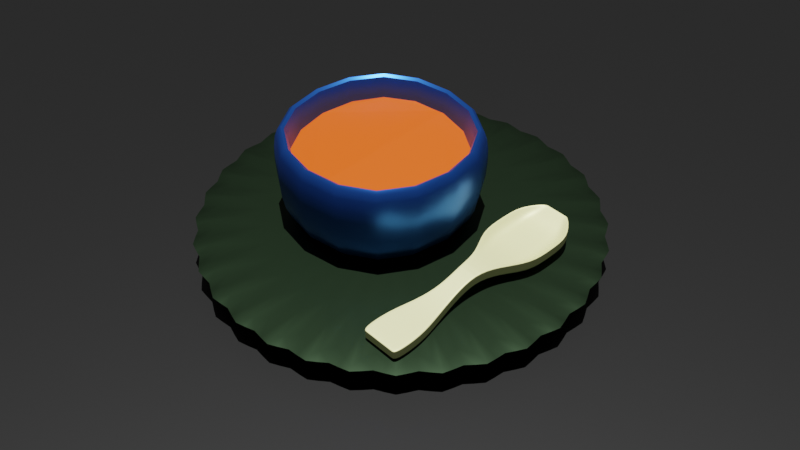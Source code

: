 # Source: Utensil.blend  (saved by Blender 3.6.11; exported with 4.5.12 LTS)
import bpy
from mathutils import Matrix  # noqa: F401  (used for matrix-valued properties, if any)

bpy.ops.wm.read_factory_settings(use_empty=True)
scene = bpy.context.scene
scene.name = 'Scene'

# ---- collections
col_collection = bpy.data.collections.new('Collection'); scene.collection.children.link(col_collection)

# ---- materials (node trees are filled in below, after node groups)
mat_material_005 = bpy.data.materials.new('Material.005')
mat_material_002 = bpy.data.materials.new('Material.002')
mat_material_004 = bpy.data.materials.new('Material.004')
mat_material_006 = bpy.data.materials.new('Material.006')
mat_material_001 = bpy.data.materials.new('Material.001')

# ---- node groups
ng_auto_smooth = bpy.data.node_groups.new('Auto Smooth', 'GeometryNodeTree')
_s = ng_auto_smooth.interface.new_socket(name='Geometry', in_out='OUTPUT', socket_type='NodeSocketGeometry')
_s = ng_auto_smooth.interface.new_socket(name='Geometry', in_out='INPUT', socket_type='NodeSocketGeometry')
_s = ng_auto_smooth.interface.new_socket(name='Angle', in_out='INPUT', socket_type='NodeSocketFloat')
_s.subtype = 'ANGLE'
_s.min_value = 0.0
_s.max_value = 3.142
ng_auto_smooth.is_modifier = True
_N = ng_auto_smooth.nodes; _L = ng_auto_smooth.links
n0 = _N.new('NodeGroupOutput'); n0.name = 'Group Output'; n0.location = (480, -100)
n1 = _N.new('NodeGroupInput'); n1.name = 'Group Input'; n1.location = (-420, -300)
n2 = _N.new('NodeGroupInput'); n2.name = 'Group Input.001'; n2.location = (-60, -100)
n3 = _N.new('GeometryNodeSetShadeSmooth'); n3.name = 'Set Shade Smooth'; n3.location = (120, -100)
n3.domain = 'EDGE'
n4 = _N.new('GeometryNodeSetShadeSmooth'); n4.name = 'Set Shade Smooth.001'; n4.location = (300, -100)
n5 = _N.new('GeometryNodeInputMeshEdgeAngle'); n5.name = 'Edge Angle'; n5.location = (-420, -220)
n6 = _N.new('GeometryNodeInputEdgeSmooth'); n6.name = 'Is Edge Smooth'; n6.location = (-60, -160)
n7 = _N.new('GeometryNodeInputShadeSmooth'); n7.name = 'Is Face Smooth'; n7.location = (-240, -340)
n8 = _N.new('FunctionNodeBooleanMath'); n8.name = 'Boolean Math'; n8.location = (-60, -220)
n9 = _N.new('FunctionNodeCompare'); n9.name = 'Compare'; n9.location = (-240, -180)
n9.operation = 'LESS_EQUAL'
_L.new(n5.outputs[0], n9.inputs[0])
_L.new(n4.outputs[0], n0.inputs[0])
_L.new(n1.outputs[1], n9.inputs[1])
_L.new(n9.outputs[0], n8.inputs[0])
_L.new(n7.outputs[0], n8.inputs[1])
_L.new(n2.outputs[0], n3.inputs[0])
_L.new(n6.outputs[0], n3.inputs[1])
_L.new(n3.outputs[0], n4.inputs[0])
_L.new(n8.outputs[0], n3.inputs[2])
n0.is_active_output = True

# ---- material node trees
mat_material_005.use_nodes = True; mat_material_005.node_tree.nodes.clear()
_N = mat_material_005.node_tree.nodes; _L = mat_material_005.node_tree.links
n0 = _N.new('ShaderNodeBsdfPrincipled'); n0.name = 'Principled BSDF'; n0.location = (10, 300)
n0.distribution = 'GGX'
n0.subsurface_method = 'RANDOM_WALK_SKIN'
n0.inputs[0].default_value = (0.02675, 0.1386, 0.6146, 1.0)
n0.inputs[1].default_value = 0.8346
n0.inputs[2].default_value = 0.3465
n0.inputs[3].default_value = 1.45
n0.inputs[12].default_value = 0.3937
n0.inputs[13].default_value = 0.5197
n0.inputs[14].default_value = (0.8391, 0.8576, 0.9363, 1.0)
n0.inputs[27].default_value = (0.0, 0.0, 0.0, 1.0)
n0.inputs[28].default_value = 1.0
n1 = _N.new('ShaderNodeOutputMaterial'); n1.name = 'Material Output'; n1.location = (300, 300)
_L.new(n0.outputs[0], n1.inputs[0])
n1.is_active_output = True
mat_material_002.use_nodes = True; mat_material_002.node_tree.nodes.clear()
_N = mat_material_002.node_tree.nodes; _L = mat_material_002.node_tree.links
n0 = _N.new('ShaderNodeBsdfPrincipled'); n0.name = 'Principled BSDF'; n0.location = (10, 300)
n0.distribution = 'GGX'
n0.subsurface_method = 'RANDOM_WALK_SKIN'
n0.inputs[0].default_value = (0.0, 0.0, 0.0, 1.0)
n0.inputs[3].default_value = 1.45
n0.inputs[27].default_value = (0.0, 0.0, 0.0, 1.0)
n0.inputs[28].default_value = 1.0
n1 = _N.new('ShaderNodeOutputMaterial'); n1.name = 'Material Output'; n1.location = (300, 300)
_L.new(n0.outputs[0], n1.inputs[0])
n1.is_active_output = True
mat_material_004.use_nodes = True; mat_material_004.node_tree.nodes.clear()
_N = mat_material_004.node_tree.nodes; _L = mat_material_004.node_tree.links
n0 = _N.new('ShaderNodeBsdfPrincipled'); n0.name = 'Principled BSDF'; n0.location = (10, 300)
n0.distribution = 'GGX'
n0.subsurface_method = 'RANDOM_WALK_SKIN'
n0.inputs[0].default_value = (0.01893, 0.0331, 0.01788, 1.0)
n0.inputs[1].default_value = 1.0
n0.inputs[3].default_value = 1.45
n0.inputs[27].default_value = (0.0, 0.0, 0.0, 1.0)
n0.inputs[28].default_value = 1.0
n1 = _N.new('ShaderNodeOutputMaterial'); n1.name = 'Material Output'; n1.location = (300, 300)
_L.new(n0.outputs[0], n1.inputs[0])
n1.is_active_output = True
mat_material_006.use_nodes = True; mat_material_006.node_tree.nodes.clear()
_N = mat_material_006.node_tree.nodes; _L = mat_material_006.node_tree.links
n0 = _N.new('ShaderNodeBsdfPrincipled'); n0.name = 'Principled BSDF'; n0.location = (10, 300)
n0.distribution = 'GGX'
n0.subsurface_method = 'RANDOM_WALK_SKIN'
n0.inputs[0].default_value = (0.8, 0.08235, 0.0, 1.0)
n0.inputs[3].default_value = 1.45
n0.inputs[27].default_value = (0.0, 0.0, 0.0, 1.0)
n0.inputs[28].default_value = 1.0
n1 = _N.new('ShaderNodeOutputMaterial'); n1.name = 'Material Output'; n1.location = (300, 300)
_L.new(n0.outputs[0], n1.inputs[0])
n1.is_active_output = True
mat_material_001.use_nodes = True; mat_material_001.node_tree.nodes.clear()
_N = mat_material_001.node_tree.nodes; _L = mat_material_001.node_tree.links
n0 = _N.new('ShaderNodeBsdfPrincipled'); n0.name = 'Principled BSDF'; n0.location = (10, 300)
n0.distribution = 'GGX'
n0.subsurface_method = 'RANDOM_WALK_SKIN'
n0.inputs[0].default_value = (1.0, 0.9848, 0.4751, 1.0)
n0.inputs[1].default_value = 0.1969
n0.inputs[3].default_value = 1.45
n0.inputs[27].default_value = (0.0, 0.0, 0.0, 1.0)
n0.inputs[28].default_value = 1.0
n1 = _N.new('ShaderNodeOutputMaterial'); n1.name = 'Material Output'; n1.location = (300, 300)
_L.new(n0.outputs[0], n1.inputs[0])
n1.is_active_output = True

# ---- world
world_world = bpy.data.worlds.new('World'); scene.world = world_world
world_world.use_nodes = True; world_world.node_tree.nodes.clear()
_N = world_world.node_tree.nodes; _L = world_world.node_tree.links
n0 = _N.new('ShaderNodeOutputWorld'); n0.name = 'World Output'; n0.location = (300, 300)
n1 = _N.new('ShaderNodeBackground'); n1.name = 'Background'; n1.location = (10, 300)
n1.inputs[0].default_value = (0.05088, 0.05088, 0.05088, 1.0)
_L.new(n1.outputs[0], n0.inputs[0])
n0.is_active_output = True
world_world.color = (0.05088, 0.05088, 0.05088)
world_world.use_sun_shadow = False
world_world.sun_shadow_jitter_overblur = 0.0

# ---- cameras
cam_camera_001 = bpy.data.cameras.new('Camera.001')

# ---- lights
light_sun = bpy.data.lights.new('Sun', 'SUN')
light_sun.transmission_factor = 0.0
light_sun.energy = 5.0

# ---- meshes
me_cube_002 = bpy.data.meshes.new('Cube.002')
me_cube_002.from_pydata([(-1.632, -1.632, -1.236), (-1.168, -1.168, 0.3517), (-1.632, 1.632, -1.236), (-1.168, 1.168, 0.3517), (1.632, -1.632, -1.236), (1.168, -1.168, 0.3517), (1.632, 1.632, -1.236), (1.168, 1.168, 0.3517), (-1.632, -1.632, -0.02513), (-1.632, 1.632, -0.02513), (1.632, 1.632, -0.02513), (1.632, -1.632, -0.02513)], [], [(8, 1, 3, 9), (9, 3, 7, 10), (10, 7, 5, 11), (11, 5, 1, 8), (7, 3, 1, 5), (4, 11, 8, 0), (6, 10, 11, 4), (2, 9, 10, 6), (0, 8, 9, 2)])
me_cube_002.polygons.foreach_set('use_smooth', [True] * 9)
_uv = me_cube_002.uv_layers.new(name='UVMap')
_uv.uv.foreach_set('vector', [0.541, 0.0, 0.625, 0.0, 0.625, 0.25, 0.541, 0.25, 0.541, 0.25, 0.625, 0.25, 0.625, 0.5, 0.541, 0.5, 0.541, 0.5, 0.625, 0.5, 0.625, 0.75, 0.541, 0.75, 0.541, 0.75, 0.625, 0.75, 0.625, 1.0, 0.541, 1.0, 0.625, 0.5, 0.875, 0.5, 0.875, 0.75, 0.625, 0.75, 0.375, 0.75, 0.541, 0.75, 0.541, 1.0, 0.375, 1.0, 0.375, 0.5, 0.541, 0.5, 0.541, 0.75, 0.375, 0.75, 0.375, 0.25, 0.541, 0.25, 0.541, 0.5, 0.375, 0.5, 0.375, 0.0, 0.541, 0.0, 0.541, 0.25, 0.375, 0.25])
me_cube_002.materials.append(mat_material_005)
me_cube_002.update()
me_plane = bpy.data.meshes.new('Plane')
me_plane.from_pydata([(-1.0, -1.0, 0.0), (1.0, -1.0, 0.0), (-1.0, 1.0, 0.0), (1.0, 1.0, 0.0)], [], [(0, 1, 3, 2)])
_uv = me_plane.uv_layers.new(name='UVMap')
_uv.uv.foreach_set('vector', [0.0, 0.0, 1.0, 0.0, 1.0, 1.0, 0.0, 1.0])
me_plane.materials.append(mat_material_002)
me_plane.update()
me_circle_002 = bpy.data.meshes.new('Circle.002')
me_circle_002.from_pydata([(3.742e-08, 0.74, 0.01613), (-0.1444, 0.7258, 0.01613), (-0.2832, 0.6837, 0.01613), (-0.4111, 0.6153, 0.01613), (-0.5233, 0.5233, 0.01613), (-0.6153, 0.4111, 0.01613), (-0.6837, 0.2832, 0.01613), (-0.7258, 0.1444, 0.01613), (-0.74, -4.781e-09, 0.01613), (-0.7258, -0.1444, 0.01613), (-0.6837, -0.2832, 0.01613), (-0.6153, -0.4111, 0.01613), (-0.5233, -0.5233, 0.01613), (-0.4111, -0.6153, 0.01613), (-0.2832, -0.6837, 0.01613), (-0.1444, -0.7258, 0.01613), (3.742e-08, -0.74, 0.01613), (0.1444, -0.7258, 0.01613), (0.2832, -0.6837, 0.01613), (0.4111, -0.6153, 0.01613), (0.5233, -0.5233, 0.01613), (0.6153, -0.4111, 0.01613), (0.6837, -0.2832, 0.01613), (0.7258, -0.1444, 0.01613), (0.74, -4.781e-09, 0.01613), (0.7258, 0.1444, 0.01613), (0.6837, 0.2832, 0.01613), (0.6153, 0.4111, 0.01613), (0.5233, 0.5233, 0.01613), (0.4111, 0.6153, 0.01613), (0.2832, 0.6837, 0.01613), (0.1444, 0.7258, 0.01613), (6.01e-08, 2.105, 0.111), (-0.4107, 2.065, 0.111), (-0.8056, 1.945, 0.111), (-1.17, 1.75, 0.111), (-1.489, 1.489, 0.111), (-1.75, 1.17, 0.111), (-1.945, 0.8056, 0.111), (-2.065, 0.4107, 0.111), (-2.105, -1.385e-08, 0.111), (-2.065, -0.4107, 0.111), (-1.945, -0.8056, 0.111), (-1.75, -1.17, 0.111), (-1.489, -1.489, 0.111), (-1.17, -1.75, 0.111), (-0.8056, -1.945, 0.111), (-0.4107, -2.065, 0.111), (6.01e-08, -2.105, 0.111), (0.4107, -2.065, 0.111), (0.8056, -1.945, 0.111), (1.17, -1.75, 0.111), (1.489, -1.489, 0.111), (1.75, -1.17, 0.111), (1.945, -0.8056, 0.111), (2.065, -0.4107, 0.111), (2.105, -1.385e-08, 0.111), (2.065, 0.4107, 0.111), (1.945, 0.8056, 0.111), (1.75, 1.17, 0.111), (1.489, 1.489, 0.111), (1.17, 1.75, 0.111), (0.8056, 1.945, 0.111), (0.4107, 2.065, 0.111), (3.384e-08, 1.0, -0.1271), (-0.1951, 0.9808, -0.1271), (-0.3827, 0.9239, -0.1271), (-0.5556, 0.8315, -0.1271), (-0.7071, 0.7071, -0.1271), (-0.8315, 0.5556, -0.1271), (-0.9239, 0.3827, -0.1271), (-0.9808, 0.1951, -0.1271), (-1.0, -1.49e-08, -0.1271), (-0.9808, -0.1951, -0.1271), (-0.9239, -0.3827, -0.1271), (-0.8315, -0.5556, -0.1271), (-0.7071, -0.7071, -0.1271), (-0.5556, -0.8315, -0.1271), (-0.3827, -0.9239, -0.1271), (-0.1951, -0.9808, -0.1271), (3.384e-08, -1.0, -0.1271), (0.1951, -0.9808, -0.1271), (0.3827, -0.9239, -0.1271), (0.5556, -0.8315, -0.1271), (0.7071, -0.7071, -0.1271), (0.8315, -0.5556, -0.1271), (0.9239, -0.3827, -0.1271), (0.9808, -0.1951, -0.1271), (1.0, -1.49e-08, -0.1271), (0.9808, 0.1951, -0.1271), (0.9239, 0.3827, -0.1271), (0.8315, 0.5556, -0.1271), (0.7071, 0.7071, -0.1271), (0.5556, 0.8315, -0.1271), (0.3827, 0.9239, -0.1271), (0.1951, 0.9808, -0.1271)], [], [(27, 26, 58, 59), (14, 13, 45, 46), (1, 0, 32, 33), (28, 27, 59, 60), (15, 14, 46, 47), (2, 1, 33, 34), (29, 28, 60, 61), (16, 15, 47, 48), (3, 2, 34, 35), (30, 29, 61, 62), (17, 16, 48, 49), (4, 3, 35, 36), (31, 30, 62, 63), (18, 17, 49, 50), (5, 4, 36, 37), (0, 31, 63, 32), (19, 18, 50, 51), (6, 5, 37, 38), (20, 19, 51, 52), (7, 6, 38, 39), (21, 20, 52, 53), (8, 7, 39, 40), (22, 21, 53, 54), (9, 8, 40, 41), (23, 22, 54, 55), (10, 9, 41, 42), (24, 23, 55, 56), (11, 10, 42, 43), (25, 24, 56, 57), (12, 11, 43, 44), (26, 25, 57, 58), (13, 12, 44, 45), (33, 32, 63, 62, 61, 60, 59, 58, 57, 56, 55, 54, 53, 52, 51, 50, 49, 48, 47, 46, 45, 44, 43, 42, 41, 40, 39, 38, 37, 36, 35, 34), (19, 20, 84, 83), (65, 66, 67, 68, 69, 70, 71, 72, 73, 74, 75, 76, 77, 78, 79, 80, 81, 82, 83, 84, 85, 86, 87, 88, 89, 90, 91, 92, 93, 94, 95, 64), (6, 7, 71, 70), (20, 21, 85, 84), (7, 8, 72, 71), (21, 22, 86, 85), (8, 9, 73, 72), (22, 23, 87, 86), (9, 10, 74, 73), (23, 24, 88, 87), (10, 11, 75, 74), (24, 25, 89, 88), (11, 12, 76, 75), (25, 26, 90, 89), (12, 13, 77, 76), (26, 27, 91, 90), (13, 14, 78, 77), (0, 1, 65, 64), (27, 28, 92, 91), (14, 15, 79, 78), (1, 2, 66, 65), (28, 29, 93, 92), (15, 16, 80, 79), (2, 3, 67, 66), (29, 30, 94, 93), (16, 17, 81, 80), (3, 4, 68, 67), (30, 31, 95, 94), (17, 18, 82, 81), (4, 5, 69, 68), (31, 0, 64, 95), (18, 19, 83, 82), (5, 6, 70, 69)])
me_circle_002.polygons.foreach_set('use_smooth', [True] * 66)
_uv = me_circle_002.uv_layers.new(name='UVMap')
_uv.uv.foreach_set('vector', [0.0, 0.0, 0.0, 0.0, 0.0, 0.0, 0.0, 0.0, 0.0, 0.0, 0.0, 0.0, 0.0, 0.0, 0.0, 0.0, 0.0, 0.0, 0.0, 0.0, 0.0, 0.0, 0.0, 0.0, 0.0, 0.0, 0.0, 0.0, 0.0, 0.0, 0.0, 0.0, 0.0, 0.0, 0.0, 0.0, 0.0, 0.0, 0.0, 0.0, 0.0, 0.0, 0.0, 0.0, 0.0, 0.0, 0.0, 0.0, 0.0, 0.0, 0.0, 0.0, 0.0, 0.0, 0.0, 0.0, 0.0, 0.0, 0.0, 0.0, 0.0, 0.0, 0.0, 0.0, 0.0, 0.0, 0.0, 0.0, 0.0, 0.0, 0.0, 0.0, 0.0, 0.0, 0.0, 0.0, 0.0, 0.0, 0.0, 0.0, 0.0, 0.0, 0.0, 0.0, 0.0, 0.0, 0.0, 0.0, 0.0, 0.0, 0.0, 0.0, 0.0, 0.0, 0.0, 0.0, 0.0, 0.0, 0.0, 0.0, 0.0, 0.0, 0.0, 0.0, 0.0, 0.0, 0.0, 0.0, 0.0, 0.0, 0.0, 0.0, 0.0, 0.0, 0.0, 0.0, 0.0, 0.0, 0.0, 0.0, 0.0, 0.0, 0.0, 0.0, 0.0, 0.0, 0.0, 0.0, 0.0, 0.0, 0.0, 0.0, 0.0, 0.0, 0.0, 0.0, 0.0, 0.0, 0.0, 0.0, 0.0, 0.0, 0.0, 0.0, 0.0, 0.0, 0.0, 0.0, 0.0, 0.0, 0.0, 0.0, 0.0, 0.0, 0.0, 0.0, 0.0, 0.0, 0.0, 0.0, 0.0, 0.0, 0.0, 0.0, 0.0, 0.0, 0.0, 0.0, 0.0, 0.0, 0.0, 0.0, 0.0, 0.0, 0.0, 0.0, 0.0, 0.0, 0.0, 0.0, 0.0, 0.0, 0.0, 0.0, 0.0, 0.0, 0.0, 0.0, 0.0, 0.0, 0.0, 0.0, 0.0, 0.0, 0.0, 0.0, 0.0, 0.0, 0.0, 0.0, 0.0, 0.0, 0.0, 0.0, 0.0, 0.0, 0.0, 0.0, 0.0, 0.0, 0.0, 0.0, 0.0, 0.0, 0.0, 0.0, 0.0, 0.0, 0.0, 0.0, 0.0, 0.0, 0.0, 0.0, 0.0, 0.0, 0.0, 0.0, 0.0, 0.0, 0.0, 0.0, 0.0, 0.0, 0.0, 0.0, 0.0, 0.0, 0.0, 0.0, 0.0, 0.0, 0.0, 0.0, 0.0, 0.0, 0.0, 0.0, 0.0, 0.0, 0.0, 0.0, 0.0, 0.0, 0.0, 0.0, 0.0, 0.0, 0.0, 0.0, 0.0, 0.0, 0.0, 0.0, 0.0, 0.0, 0.0, 0.0, 0.0, 0.0, 0.0, 0.0, 0.0, 0.0, 0.0, 0.0, 0.0, 0.0, 0.0, 0.0, 0.0, 0.0, 0.0, 0.0, 0.0, 0.0, 0.0, 0.0, 0.0, 0.0, 0.0, 0.0, 0.0, 0.0, 0.0, 0.0, 0.0, 0.0, 0.0, 0.0, 0.0, 0.0, 0.0, 0.0, 0.0, 0.0, 0.0, 0.0, 0.0, 0.0, 0.0, 0.0, 0.0, 0.0, 0.0, 0.0, 0.0, 0.0, 0.0, 0.0, 0.0, 0.0, 0.0, 0.0, 0.0, 0.0, 0.0, 0.0, 0.0, 0.0, 0.0, 0.0, 0.0, 0.0, 0.0, 0.0, 0.0, 0.0, 0.0, 0.0, 0.0, 0.0, 0.0, 0.0, 0.0, 0.0, 0.0, 0.0, 0.0, 0.0, 0.0, 0.0, 0.0, 0.0, 0.0, 0.0, 0.0, 0.0, 0.0, 0.0, 0.0, 0.0, 0.0, 0.0, 0.0, 0.0, 0.0, 0.0, 0.0, 0.0, 0.0, 0.0, 0.0, 0.0, 0.0, 0.0, 0.0, 0.0, 0.0, 0.0, 0.0, 0.0, 0.0, 0.0, 0.0, 0.0, 0.0, 0.0, 0.0, 0.0, 0.0, 0.0, 0.0, 0.0, 0.0, 0.0, 0.0, 0.0, 0.0, 0.0, 0.0, 0.0, 0.0, 0.0, 0.0, 0.0, 0.0, 0.0, 0.0, 0.0, 0.0, 0.0, 0.0, 0.0, 0.0, 0.0, 0.0, 0.0, 0.0, 0.0, 0.0, 0.0, 0.0, 0.0, 0.0, 0.0, 0.0, 0.0, 0.0, 0.0, 0.0, 0.0, 0.0, 0.0, 0.0, 0.0, 0.0, 0.0, 0.0, 0.0, 0.0, 0.0, 0.0, 0.0, 0.0, 0.0, 0.0, 0.0, 0.0, 0.0, 0.0, 0.0, 0.0, 0.0, 0.0, 0.0, 0.0, 0.0, 0.0, 0.0, 0.0, 0.0, 0.0, 0.0, 0.0, 0.0, 0.0, 0.0, 0.0, 0.0, 0.0, 0.0, 0.0, 0.0, 0.0, 0.0, 0.0, 0.0, 0.0, 0.0, 0.0, 0.0, 0.0, 0.0, 0.0, 0.0, 0.0, 0.0, 0.0, 0.0, 0.0, 0.0, 0.0, 0.0, 0.0, 0.0, 0.0, 0.0, 0.0, 0.0, 0.0, 0.0, 0.0, 0.0, 0.0, 0.0, 0.0, 0.0, 0.0, 0.0, 0.0, 0.0, 0.0, 0.0, 0.0, 0.0, 0.0, 0.0, 0.0, 0.0, 0.0, 0.0, 0.0, 0.0, 0.0, 0.0, 0.0, 0.0, 0.0, 0.0, 0.0, 0.0, 0.0, 0.0, 0.0, 0.0, 0.0, 0.0, 0.0, 0.0, 0.0, 0.0, 0.0, 0.0, 0.0, 0.0, 0.0, 0.0, 0.0, 0.0, 0.0, 0.0, 0.0, 0.0, 0.0, 0.0, 0.0, 0.0, 0.0, 0.0, 0.0, 0.0, 0.0, 0.0, 0.0, 0.0, 0.0, 0.0, 0.0, 0.0, 0.0, 0.0, 0.0, 0.0, 0.0, 0.0, 0.0, 0.0, 0.0, 0.0, 0.0, 0.0, 0.0, 0.0, 0.0, 0.0, 0.0, 0.0, 0.0, 0.0, 0.0, 0.0, 0.0, 0.0, 0.0, 0.0, 0.0, 0.0, 0.0, 0.0, 0.0, 0.0, 0.0, 0.0, 0.0, 0.0, 0.0, 0.0, 0.0, 0.0, 0.0, 0.0, 0.0, 0.0, 0.0, 0.0, 0.0, 0.0, 0.0, 0.0, 0.0, 0.0, 0.0, 0.0, 0.0, 0.0, 0.0, 0.0, 0.0, 0.0, 0.0, 0.0, 0.0, 0.0, 0.0, 0.0, 0.0, 0.0, 0.0, 0.0])
me_circle_002.materials.append(mat_material_004)
me_circle_002.update()
me_circle_003 = bpy.data.meshes.new('Circle.003')
me_circle_003.from_pydata([(0.0, 1.0, 0.0), (-0.1951, 0.9808, 0.0), (-0.3827, 0.9239, 0.0), (-0.5556, 0.8315, 0.0), (-0.7071, 0.7071, 0.0), (-0.8315, 0.5556, 0.0), (-0.9239, 0.3827, 0.0), (-0.9808, 0.1951, 0.0), (-1.0, 0.0, 0.0), (-0.9808, -0.1951, 0.0), (-0.9239, -0.3827, 0.0), (-0.8315, -0.5556, 0.0), (-0.7071, -0.7071, 0.0), (-0.5556, -0.8315, 0.0), (-0.3827, -0.9239, 0.0), (-0.1951, -0.9808, 0.0), (0.0, -1.0, 0.0), (0.1951, -0.9808, 0.0), (0.3827, -0.9239, 0.0), (0.5556, -0.8315, 0.0), (0.7071, -0.7071, 0.0), (0.8315, -0.5556, 0.0), (0.9239, -0.3827, 0.0), (0.9808, -0.1951, 0.0), (1.0, 0.0, 0.0), (0.9808, 0.1951, 0.0), (0.9239, 0.3827, 0.0), (0.8315, 0.5556, 0.0), (0.7071, 0.7071, 0.0), (0.5556, 0.8315, 0.0), (0.3827, 0.9239, 0.0), (0.1951, 0.9808, 0.0)], [], [(1, 2, 3, 4, 5, 6, 7, 8, 9, 10, 11, 12, 13, 14, 15, 16, 17, 18, 19, 20, 21, 22, 23, 24, 25, 26, 27, 28, 29, 30, 31, 0)])
_uv = me_circle_003.uv_layers.new(name='UVMap')
_uv.uv.foreach_set('vector', [0.0, 0.0, 0.0, 0.0, 0.0, 0.0, 0.0, 0.0, 0.0, 0.0, 0.0, 0.0, 0.0, 0.0, 0.0, 0.0, 0.0, 0.0, 0.0, 0.0, 0.0, 0.0, 0.0, 0.0, 0.0, 0.0, 0.0, 0.0, 0.0, 0.0, 0.0, 0.0, 0.0, 0.0, 0.0, 0.0, 0.0, 0.0, 0.0, 0.0, 0.0, 0.0, 0.0, 0.0, 0.0, 0.0, 0.0, 0.0, 0.0, 0.0, 0.0, 0.0, 0.0, 0.0, 0.0, 0.0, 0.0, 0.0, 0.0, 0.0, 0.0, 0.0, 0.0, 0.0])
me_circle_003.materials.append(mat_material_006)
me_circle_003.update()
me_cube_001 = bpy.data.meshes.new('Cube.001')
me_cube_001.from_pydata([(-0.9982, -0.9348, 0.3711), (-0.9982, -0.9348, 2.371), (-1.473, 1.0, -1.708), (-1.473, 1.0, 0.2915), (0.9982, -0.9348, 0.3711), (0.9982, -0.9348, 2.371), (1.473, 1.0, -1.708), (1.473, 1.0, 0.2915), (-1.0, 0.0, -0.0009929), (-0.9982, -0.9348, 1.371), (-1.0, 0.0, 1.999), (-1.473, 1.0, -0.7085), (0.0, 1.0, -1.708), (0.0, 1.0, 0.2915), (1.473, 1.0, -0.7085), (1.0, 0.0, -0.0009929), (1.0, 0.0, 1.999), (0.9982, -0.9348, 1.371), (0.0, -0.9348, 0.3711), (0.0, -0.9348, 2.371), (0.0, 0.0, 1.999), (0.0, 0.0, -0.0009929), (0.0, -0.9348, 1.371), (1.0, 0.0, 0.999), (-1.0, 0.0, 0.999), (-2.19, -0.5, -0.000993), (-0.9982, -0.9348, 1.871), (-0.6432, 0.5, 1.047), (-1.473, 1.0, -1.208), (-0.7367, 1.0, -1.708), (0.7367, 1.0, 0.2915), (1.473, 1.0, -1.208), (0.6432, 0.5, -0.9531), (2.19, -0.5, 1.999), (0.9982, -0.9348, 0.8711), (0.4991, -0.9348, 0.3711), (-0.4991, -0.9348, 2.371), (-0.6432, 0.5, -0.9531), (-0.9982, -0.9348, 0.8711), (-2.19, -0.5, 1.999), (-1.473, 1.0, -0.2085), (0.7367, 1.0, -1.708), (-0.7367, 1.0, 0.2915), (1.473, 1.0, -0.2085), (2.19, -0.5, -0.000993), (0.6432, 0.5, 1.047), (0.9982, -0.9348, 1.871), (-0.4991, -0.9348, 0.3711), (0.4991, -0.9348, 2.371), (0.0, -0.5, 0.4839), (0.0, 0.5, 1.047), (0.5, 0.0, 1.999), (-0.5, 0.0, 1.999), (0.0, -0.5, -1.786), (0.0, 0.5, 0.7544), (-0.5, 0.0, -0.0009929), (0.5, 0.0, -0.0009929), (-0.4991, -0.9348, 1.371), (0.4991, -0.9348, 1.371), (0.0, -0.9348, 0.8711), (0.0, -0.9348, 1.871), (2.19, -0.5, 0.999), (0.6432, 0.5, 0.04693), (1.0, 0.0, 0.499), (1.0, 0.0, 1.499), (-0.6432, 0.5, 0.04693), (-2.19, -0.5, 0.999), (-1.0, 0.0, 0.499), (-1.0, 0.0, 1.499), (-2.19, -0.5, 1.499), (-2.19, -0.5, 0.499), (-0.6432, 0.5, -0.4531), (0.6432, 0.5, 0.5469), (0.6432, 0.5, -0.4531), (2.19, -0.5, 0.499), (0.4991, -0.9348, 1.871), (0.4991, -0.9348, 0.8711), (-0.4991, -0.9348, 0.8711), (0.3216, 0.5, 0.7544), (-0.3216, 0.5, 0.7544), (-1.095, -0.5, -1.786), (-0.3216, 0.5, 1.047), (0.3216, 0.5, 1.047), (1.095, -0.5, 0.4839), (-1.095, -0.5, 0.4839), (1.095, -0.5, -1.786), (-0.4991, -0.9348, 1.871), (2.19, -0.5, 1.499), (-0.6432, 0.5, 0.5469), (-2.19, -0.75, -0.000993), (-0.9982, -0.9348, 2.121), (-1.0, 0.75, 0.2915), (-1.473, 1.0, -1.458), (-1.105, 1.0, -1.708), (1.105, 1.0, 0.2915), (1.473, 1.0, -1.458), (1.0, 0.75, -1.708), (2.19, -0.75, 1.999), (0.9982, -0.9348, 0.6211), (0.7487, -0.9348, 0.3711), (-0.7487, -0.9348, 2.371), (-0.6432, 0.25, 0.7544), (-0.9982, -0.9348, 1.121), (-2.19, -0.25, 1.999), (-1.473, 1.0, -0.4585), (0.3684, 1.0, -1.708), (-0.3684, 1.0, 0.2915), (1.473, 1.0, -0.4585), (2.19, -0.25, -0.000993), (0.6432, 0.25, 2.754), (0.9982, -0.9348, 1.621), (-0.2496, -0.9348, 0.3711), (0.2496, -0.9348, 2.371), (0.0, -0.75, 0.4839), (0.0, 0.25, 2.754), (0.75, 0.0, 1.999), (-0.25, 0.0, 1.999), (0.0, -0.75, -1.786), (0.0, 0.25, 0.7544), (-0.75, 0.0, -0.0009929), (0.25, 0.0, -0.0009929), (-0.7487, -0.9348, 1.371), (0.2496, -0.9348, 1.371), (0.0, -0.9348, 0.6211), (0.0, -0.9348, 1.621), (2.19, -0.75, 0.999), (0.6432, 0.25, 1.754), (1.0, 0.0, 0.249), (1.0, 0.0, 1.249), (-1.0, 0.75, -0.7085), (-2.19, -0.25, 0.999), (-1.0, 0.0, 0.249), (-1.0, 0.0, 1.249), (-2.19, -0.25, -0.000993), (-0.9982, -0.9348, 1.621), (-0.6432, 0.25, 2.754), (-1.473, 1.0, -0.9585), (-0.3684, 1.0, -1.708), (0.3684, 1.0, 0.2915), (1.473, 1.0, -0.9585), (0.6432, 0.25, 0.7544), (2.19, -0.25, 1.999), (0.9982, -0.9348, 1.121), (0.2496, -0.9348, 0.3711), (-0.2496, -0.9348, 2.371), (-1.0, 0.75, -1.708), (-0.9982, -0.9348, 0.6211), (-2.19, -0.75, 1.999), (-1.473, 1.0, 0.04153), (1.105, 1.0, -1.708), (-1.105, 1.0, 0.2915), (1.473, 1.0, 0.04153), (2.19, -0.75, -0.000993), (1.0, 0.75, 0.2915), (0.9982, -0.9348, 2.121), (-0.7487, -0.9348, 0.3711), (0.7487, -0.9348, 2.371), (0.0, -0.25, 0.4839), (0.0, 0.75, 0.2915), (0.25, 0.0, 1.999), (-0.75, 0.0, 1.999), (0.0, -0.25, -1.786), (0.0, 0.75, -1.708), (-0.25, 0.0, -0.0009929), (0.75, 0.0, -0.0009929), (-0.2496, -0.9348, 1.371), (0.7487, -0.9348, 1.371), (0.0, -0.9348, 1.121), (0.0, -0.9348, 2.121), (2.19, -0.25, 0.999), (1.0, 0.75, -0.7085), (1.0, 0.0, 0.749), (1.0, 0.0, 1.749), (-0.6432, 0.25, 1.754), (-2.19, -0.75, 0.999), (-1.0, 0.0, 0.749), (-1.0, 0.0, 1.749), (-2.19, -0.25, 1.499), (-2.19, -0.75, 1.499), (-2.19, -0.5, 1.249), (-2.19, -0.5, 1.749), (-2.19, -0.25, 0.499), (-2.19, -0.75, 0.499), (-2.19, -0.5, 0.249), (-2.19, -0.5, 0.749), (-1.0, 0.75, -1.208), (-0.6432, 0.25, 1.254), (-0.6432, 0.5, -0.7031), (-0.6432, 0.5, -0.2031), (0.6432, 0.25, 2.254), (1.0, 0.75, -0.2085), (0.6432, 0.5, 0.2969), (0.6432, 0.5, 0.7969), (0.6432, 0.25, 1.254), (1.0, 0.75, -1.208), (0.6432, 0.5, -0.7031), (0.6432, 0.5, -0.2031), (2.19, -0.75, 0.499), (2.19, -0.25, 0.499), (2.19, -0.5, 0.249), (2.19, -0.5, 0.749), (0.2496, -0.9348, 1.871), (0.7487, -0.9348, 1.871), (0.4991, -0.9348, 1.621), (0.4991, -0.9348, 2.121), (0.2496, -0.9348, 0.8711), (0.7487, -0.9348, 0.8711), (0.4991, -0.9348, 0.6211), (0.4991, -0.9348, 1.121), (-0.7487, -0.9348, 0.8711), (-0.2496, -0.9348, 0.8711), (-0.4991, -0.9348, 0.6211), (-0.4991, -0.9348, 1.121), (0.3216, 0.25, 0.7544), (0.5, 0.75, -1.708), (0.1608, 0.5, 0.7544), (0.4824, 0.5, 0.7544), (-0.3216, 0.25, 0.7544), (-0.5, 0.75, -1.708), (-0.4824, 0.5, 0.7544), (-0.1608, 0.5, 0.7544), (-1.095, -0.75, -1.786), (-1.095, -0.25, -1.786), (-1.642, -0.5, -1.786), (-0.5475, -0.5, -1.786), (-0.3216, 0.25, 2.754), (-0.5, 0.75, 0.2915), (-0.1608, 0.5, 1.047), (-0.4824, 0.5, 1.047), (0.3216, 0.25, 2.754), (0.5, 0.75, 0.2915), (0.4824, 0.5, 1.047), (0.1608, 0.5, 1.047), (1.095, -0.75, 0.4839), (1.095, -0.25, 0.4839), (1.642, -0.5, 0.4839), (0.5475, -0.5, 0.4839), (-1.095, -0.75, 0.4839), (-1.095, -0.25, 0.4839), (-0.5475, -0.5, 0.4839), (-1.642, -0.5, 0.4839), (1.095, -0.75, -1.786), (1.095, -0.25, -1.786), (0.5475, -0.5, -1.786), (1.642, -0.5, -1.786), (-0.7487, -0.9348, 1.871), (-0.2496, -0.9348, 1.871), (-0.4991, -0.9348, 1.621), (-0.4991, -0.9348, 2.121), (2.19, -0.75, 1.499), (2.19, -0.25, 1.499), (2.19, -0.5, 1.249), (2.19, -0.5, 1.749), (-1.0, 0.75, -0.2085), (-0.6432, 0.25, 2.254), (-0.6432, 0.5, 0.2969), (-0.6432, 0.5, 0.7969), (-0.6432, 0.25, 2.504), (-0.6432, 0.25, 2.004), (-1.0, 0.75, -0.4585), (2.19, -0.25, 1.749), (2.19, -0.25, 1.249), (2.19, -0.75, 1.249), (-0.2496, -0.9348, 2.121), (-0.2496, -0.9348, 1.621), (-0.7487, -0.9348, 1.621), (1.642, -0.25, -1.786), (0.5475, -0.25, -1.786), (0.5475, -0.75, -1.786), (-1.642, -0.25, 0.4839), (-0.5475, -0.25, 0.4839), (-0.5475, -0.75, 0.4839), (0.5475, -0.25, 0.4839), (1.642, -0.25, 0.4839), (1.642, -0.75, 0.4839), (0.25, 0.75, 0.2915), (0.75, 0.75, 0.2915), (0.4824, 0.25, 2.754), (-0.75, 0.75, 0.2915), (-0.25, 0.75, 0.2915), (-0.1608, 0.25, 2.754), (-0.5475, -0.25, -1.786), (-1.642, -0.25, -1.786), (-1.642, -0.75, -1.786), (-0.25, 0.75, -1.708), (-0.75, 0.75, -1.708), (-0.4824, 0.25, 0.7544), (0.75, 0.75, -1.708), (0.25, 0.75, -1.708), (0.1608, 0.25, 0.7544), (-0.2496, -0.9348, 1.121), (-0.2496, -0.9348, 0.6211), (-0.7487, -0.9348, 0.6211), (0.7487, -0.9348, 1.121), (0.7487, -0.9348, 0.6211), (0.2496, -0.9348, 0.6211), (0.7487, -0.9348, 2.121), (0.7487, -0.9348, 1.621), (0.2496, -0.9348, 1.621), (2.19, -0.25, 0.749), (2.19, -0.25, 0.249), (2.19, -0.75, 0.249), (1.0, 0.75, -0.9585), (1.0, 0.75, -1.458), (0.6432, 0.25, 1.004), (1.0, 0.75, 0.04153), (1.0, 0.75, -0.4585), (0.6432, 0.25, 2.004), (-0.6432, 0.25, 1.504), (-0.6432, 0.25, 1.004), (-1.0, 0.75, -1.458), (-2.19, -0.75, 0.749), (-2.19, -0.75, 0.249), (-2.19, -0.25, 0.249), (-2.19, -0.75, 1.749), (-2.19, -0.75, 1.249), (-2.19, -0.25, 1.249), (-2.19, -0.25, 1.749), (-2.19, -0.25, 0.749), (-1.0, 0.75, -0.9585), (0.6432, 0.25, 2.504), (0.6432, 0.25, 1.504), (2.19, -0.75, 0.749), (0.2496, -0.9348, 2.121), (0.2496, -0.9348, 1.121), (-0.7487, -0.9348, 1.121), (0.4824, 0.25, 0.7544), (-0.1608, 0.25, 0.7544), (-0.5475, -0.75, -1.786), (-0.4824, 0.25, 2.754), (0.1608, 0.25, 2.754), (0.5475, -0.75, 0.4839), (-1.642, -0.75, 0.4839), (1.642, -0.75, -1.786), (-0.7487, -0.9348, 2.121), (2.19, -0.75, 1.749), (-1.0, 0.75, 0.04153), (-1.473, 1.299, -1.458), (-1.473, 1.299, -1.708), (-1.105, 1.299, -1.708), (1.105, 1.299, 0.2915), (1.473, 1.299, 0.2915), (1.473, 1.299, -1.458), (1.473, 1.299, -1.708), (-1.473, 1.299, -0.4585), (-1.473, 1.299, -0.7085), (0.3684, 1.299, -1.708), (0.0, 1.299, -1.708), (-0.3684, 1.299, 0.2915), (0.0, 1.299, 0.2915), (1.473, 1.299, -0.4585), (1.473, 1.299, -0.7085), (1.105, 1.299, -0.7085), (-0.3684, 1.299, -0.7085), (0.0, 1.299, -0.7085), (0.0, 1.299, -1.458), (0.0, 1.299, -0.4585), (-1.473, 1.299, -0.9585), (-1.473, 1.299, -1.208), (-0.3684, 1.299, -1.708), (-0.7367, 1.299, -1.708), (0.3684, 1.299, 0.2915), (0.7367, 1.299, 0.2915), (1.473, 1.299, -0.9585), (1.473, 1.299, -1.208), (-1.473, 1.299, 0.04153), (-1.473, 1.299, -0.2085), (1.105, 1.299, -1.708), (0.7367, 1.299, -1.708), (-1.105, 1.299, 0.2915), (-0.7367, 1.299, 0.2915), (1.473, 1.299, 0.04153), (1.473, 1.299, -0.2085), (0.3684, 1.299, -0.7085), (0.7367, 1.299, -0.7085), (-1.105, 1.299, -0.7085), (-0.7367, 1.299, -0.7085), (0.0, 1.299, -0.9585), (0.0, 1.299, -1.208), (0.0, 1.299, 0.04153), (0.0, 1.299, -0.2085), (-0.3684, 1.299, -0.2085), (-1.105, 1.299, -0.2085), (-0.7367, 1.299, -0.2085), (-0.7367, 1.299, -0.4585), (-0.7367, 1.299, 0.04153), (-0.3684, 1.299, -1.208), (-1.105, 1.299, -1.208), (-0.7367, 1.299, -1.208), (-0.7367, 1.299, -1.458), (-0.7367, 1.299, -0.9585), (1.105, 1.299, -1.208), (0.3684, 1.299, -1.208), (0.7367, 1.299, -1.208), (0.7367, 1.299, -1.458), (0.7367, 1.299, -0.9585), (1.105, 1.299, -0.2085), (0.3684, 1.299, -0.2085), (0.7367, 1.299, -0.2085), (0.7367, 1.299, -0.4585), (0.7367, 1.299, 0.04153), (-1.473, 1.299, 0.2915), (0.3684, 1.299, 0.04153), (0.3684, 1.299, -0.4585), (1.105, 1.299, -0.4585), (0.3684, 1.299, -0.9585), (0.3684, 1.299, -1.458), (1.105, 1.299, -1.458), (-1.105, 1.299, -0.9585), (-1.105, 1.299, -1.458), (-0.3684, 1.299, -1.458), (-1.105, 1.299, 0.04153), (-1.105, 1.299, -0.4585), (-0.3684, 1.299, -0.4585), (-0.3684, 1.299, 0.04153), (-0.3684, 1.299, -0.9585), (1.105, 1.299, -0.9585), (1.105, 1.299, 0.04153)], [], [(336, 91, 3, 148), (335, 97, 5, 154), (334, 100, 1, 90), (333, 152, 4, 99), (332, 147, 1, 100), (331, 113, 19, 112), (330, 114, 20, 159), (329, 135, 10, 160), (328, 117, 18, 111), (327, 118, 21, 163), (326, 140, 15, 164), (325, 121, 9, 102), (324, 122, 22, 167), (323, 112, 19, 168), (322, 125, 17, 142), (321, 126, 23, 171), (320, 109, 16, 172), (319, 129, 11, 136), (318, 130, 24, 175), (317, 103, 10, 176), (316, 177, 68, 132), (315, 178, 69, 179), (314, 147, 39, 180), (313, 181, 67, 131), (312, 182, 70, 183), (311, 174, 66, 184), (310, 185, 28, 92), (309, 186, 71, 187), (308, 173, 65, 188), (307, 189, 64, 128), (306, 190, 72, 191), (305, 153, 45, 192), (304, 193, 63, 127), (303, 194, 73, 195), (302, 170, 62, 196), (301, 197, 34, 98), (300, 198, 74, 199), (299, 169, 61, 200), (298, 201, 60, 124), (297, 202, 75, 203), (296, 156, 48, 204), (295, 205, 59, 123), (294, 206, 76, 207), (293, 166, 58, 208), (292, 209, 38, 146), (291, 210, 77, 211), (290, 165, 57, 212), (289, 213, 56, 120), (288, 214, 78, 215), (287, 96, 32, 216), (286, 217, 55, 119), (285, 218, 79, 219), (284, 162, 54, 220), (283, 221, 47, 155), (282, 222, 80, 223), (281, 161, 53, 224), (280, 225, 52, 116), (279, 226, 81, 227), (278, 91, 27, 228), (277, 229, 51, 115), (276, 230, 82, 231), (275, 158, 50, 232), (274, 233, 48, 156), (273, 234, 83, 235), (272, 157, 49, 236), (271, 237, 36, 144), (270, 238, 84, 239), (269, 103, 39, 240), (268, 241, 35, 143), (267, 242, 85, 243), (266, 108, 44, 244), (265, 245, 26, 134), (264, 246, 86, 247), (263, 144, 36, 248), (262, 249, 46, 110), (261, 250, 87, 251), (260, 141, 33, 252), (259, 253, 40, 104), (258, 254, 88, 255), (257, 135, 27, 256), (254, 257, 256, 88), (68, 176, 257, 254), (176, 10, 135, 257), (173, 258, 255, 65), (24, 132, 258, 173), (132, 68, 254, 258), (129, 259, 104, 11), (65, 255, 259, 129), (255, 88, 253, 259), (250, 260, 252, 87), (64, 172, 260, 250), (172, 16, 141, 260), (169, 261, 251, 61), (23, 128, 261, 169), (128, 64, 250, 261), (125, 262, 110, 17), (61, 251, 262, 125), (251, 87, 249, 262), (246, 263, 248, 86), (60, 168, 263, 246), (168, 19, 144, 263), (165, 264, 247, 57), (22, 124, 264, 165), (124, 60, 246, 264), (121, 265, 134, 9), (57, 247, 265, 121), (247, 86, 245, 265), (242, 266, 244, 85), (56, 164, 266, 242), (164, 15, 108, 266), (161, 267, 243, 53), (21, 120, 267, 161), (120, 56, 242, 267), (117, 268, 143, 18), (53, 243, 268, 117), (243, 85, 241, 268), (238, 269, 240, 84), (52, 160, 269, 238), (160, 10, 103, 269), (157, 270, 239, 49), (20, 116, 270, 157), (116, 52, 238, 270), (113, 271, 144, 19), (49, 239, 271, 113), (239, 84, 237, 271), (234, 272, 236, 83), (51, 159, 272, 234), (159, 20, 157, 272), (141, 273, 235, 33), (16, 115, 273, 141), (115, 51, 234, 273), (97, 274, 156, 5), (33, 235, 274, 97), (235, 83, 233, 274), (230, 275, 232, 82), (30, 138, 275, 230), (138, 13, 158, 275), (153, 276, 231, 45), (7, 94, 276, 153), (94, 30, 230, 276), (109, 277, 115, 16), (45, 231, 277, 109), (231, 82, 229, 277), (226, 278, 228, 81), (42, 150, 278, 226), (150, 3, 91, 278), (158, 279, 227, 50), (13, 106, 279, 158), (106, 42, 226, 279), (114, 280, 116, 20), (50, 227, 280, 114), (227, 81, 225, 280), (222, 281, 224, 80), (55, 163, 281, 222), (163, 21, 161, 281), (133, 282, 223, 25), (8, 119, 282, 133), (119, 55, 222, 282), (89, 283, 155, 0), (25, 223, 283, 89), (223, 80, 221, 283), (218, 284, 220, 79), (29, 137, 284, 218), (137, 12, 162, 284), (145, 285, 219, 37), (2, 93, 285, 145), (93, 29, 218, 285), (101, 286, 119, 8), (37, 219, 286, 101), (219, 79, 217, 286), (214, 287, 216, 78), (41, 149, 287, 214), (149, 6, 96, 287), (162, 288, 215, 54), (12, 105, 288, 162), (105, 41, 214, 288), (118, 289, 120, 21), (54, 215, 289, 118), (215, 78, 213, 289), (210, 290, 212, 77), (59, 167, 290, 210), (167, 22, 165, 290), (111, 291, 211, 47), (18, 123, 291, 111), (123, 59, 210, 291), (155, 292, 146, 0), (47, 211, 292, 155), (211, 77, 209, 292), (206, 293, 208, 76), (34, 142, 293, 206), (142, 17, 166, 293), (99, 294, 207, 35), (4, 98, 294, 99), (98, 34, 206, 294), (143, 295, 123, 18), (35, 207, 295, 143), (207, 76, 205, 295), (202, 296, 204, 75), (46, 154, 296, 202), (154, 5, 156, 296), (166, 297, 203, 58), (17, 110, 297, 166), (110, 46, 202, 297), (122, 298, 124, 22), (58, 203, 298, 122), (203, 75, 201, 298), (198, 299, 200, 74), (63, 171, 299, 198), (171, 23, 169, 299), (108, 300, 199, 44), (15, 127, 300, 108), (127, 63, 198, 300), (152, 301, 98, 4), (44, 199, 301, 152), (199, 74, 197, 301), (194, 302, 196, 73), (31, 139, 302, 194), (139, 14, 170, 302), (96, 303, 195, 32), (6, 95, 303, 96), (95, 31, 194, 303), (140, 304, 127, 15), (32, 195, 304, 140), (195, 73, 193, 304), (190, 305, 192, 72), (43, 151, 305, 190), (151, 7, 153, 305), (170, 306, 191, 62), (14, 107, 306, 170), (107, 43, 190, 306), (126, 307, 128, 23), (62, 191, 307, 126), (191, 72, 189, 307), (43, 107, 350, 372), (29, 93, 339, 360), (42, 106, 348, 370), (92, 28, 358, 337), (41, 105, 346, 368), (104, 40, 366, 344), (95, 6, 343, 342), (94, 7, 341, 340), (14, 139, 363, 351), (107, 14, 351, 350), (93, 2, 338, 339), (13, 138, 361, 349), (106, 13, 349, 348), (7, 151, 371, 341), (2, 92, 337, 338), (12, 137, 359, 347), (105, 12, 347, 346), (3, 150, 369, 401), (136, 11, 345, 357), (11, 104, 344, 345), (186, 308, 188, 71), (67, 175, 308, 186), (175, 24, 173, 308), (101, 309, 187, 37), (8, 131, 309, 101), (131, 67, 186, 309), (145, 310, 92, 2), (37, 187, 310, 145), (187, 71, 185, 310), (182, 311, 184, 70), (38, 102, 311, 182), (102, 9, 174, 311), (89, 312, 183, 25), (0, 146, 312, 89), (146, 38, 182, 312), (133, 313, 131, 8), (25, 183, 313, 133), (183, 70, 181, 313), (178, 314, 180, 69), (26, 90, 314, 178), (90, 1, 147, 314), (174, 315, 179, 66), (9, 134, 315, 174), (134, 26, 178, 315), (130, 316, 132, 24), (66, 179, 316, 130), (179, 69, 177, 316), (177, 317, 176, 68), (69, 180, 317, 177), (180, 39, 103, 317), (181, 318, 175, 67), (70, 184, 318, 181), (184, 66, 130, 318), (185, 319, 136, 28), (71, 188, 319, 185), (188, 65, 129, 319), (6, 149, 367, 343), (139, 31, 364, 363), (148, 3, 401, 365), (138, 30, 362, 361), (151, 43, 372, 371), (137, 29, 360, 359), (150, 42, 370, 369), (28, 136, 357, 358), (149, 41, 368, 367), (189, 320, 172, 64), (72, 192, 320, 189), (192, 45, 109, 320), (193, 321, 171, 63), (73, 196, 321, 193), (196, 62, 126, 321), (197, 322, 142, 34), (74, 200, 322, 197), (200, 61, 125, 322), (201, 323, 168, 60), (75, 204, 323, 201), (204, 48, 112, 323), (205, 324, 167, 59), (76, 208, 324, 205), (208, 58, 122, 324), (209, 325, 102, 38), (77, 212, 325, 209), (212, 57, 121, 325), (213, 326, 164, 56), (78, 216, 326, 213), (216, 32, 140, 326), (217, 327, 163, 55), (79, 220, 327, 217), (220, 54, 118, 327), (221, 328, 111, 47), (80, 224, 328, 221), (224, 53, 117, 328), (225, 329, 160, 52), (81, 228, 329, 225), (228, 27, 135, 329), (229, 330, 159, 51), (82, 232, 330, 229), (232, 50, 114, 330), (233, 331, 112, 48), (83, 236, 331, 233), (236, 49, 113, 331), (237, 332, 100, 36), (84, 240, 332, 237), (240, 39, 147, 332), (241, 333, 99, 35), (85, 244, 333, 241), (244, 44, 152, 333), (245, 334, 90, 26), (86, 248, 334, 245), (248, 36, 100, 334), (249, 335, 154, 46), (87, 252, 335, 249), (252, 33, 97, 335), (31, 95, 342, 364), (40, 148, 365, 366), (30, 94, 340, 362), (253, 336, 148, 40), (88, 256, 336, 253), (256, 27, 91, 336), (417, 340, 341, 371), (416, 352, 351, 363), (415, 353, 354, 377), (414, 348, 349, 379), (413, 381, 380, 356), (412, 382, 383, 384), (411, 369, 370, 385), (410, 386, 378, 355), (409, 387, 388, 389), (408, 375, 376, 390), (407, 391, 364, 342), (406, 392, 393, 394), (405, 373, 374, 395), (404, 396, 372, 350), (403, 397, 398, 399), (402, 361, 362, 400), (397, 402, 400, 398), (380, 379, 402, 397), (379, 349, 361, 402), (373, 403, 399, 374), (354, 356, 403, 373), (356, 380, 397, 403), (352, 404, 350, 351), (374, 399, 404, 352), (399, 398, 396, 404), (392, 405, 395, 393), (378, 377, 405, 392), (377, 354, 373, 405), (346, 406, 394, 368), (347, 355, 406, 346), (355, 378, 392, 406), (367, 407, 342, 343), (368, 394, 407, 367), (394, 393, 391, 407), (387, 408, 390, 388), (358, 357, 408, 387), (357, 345, 375, 408), (339, 409, 389, 360), (338, 337, 409, 339), (337, 358, 387, 409), (359, 410, 355, 347), (360, 389, 410, 359), (389, 388, 386, 410), (382, 411, 385, 383), (366, 365, 411, 382), (365, 401, 369, 411), (375, 412, 384, 376), (345, 344, 412, 375), (344, 366, 382, 412), (353, 413, 356, 354), (376, 384, 413, 353), (384, 383, 381, 413), (381, 414, 379, 380), (383, 385, 414, 381), (385, 370, 348, 414), (386, 415, 377, 378), (388, 390, 415, 386), (390, 376, 353, 415), (391, 416, 363, 364), (393, 395, 416, 391), (395, 374, 352, 416), (396, 417, 371, 372), (398, 400, 417, 396), (400, 362, 340, 417)])
me_cube_001.polygons.foreach_set('use_smooth', [True] * 416)
_uv = me_cube_001.uv_layers.new(name='UVMap')
_uv.uv.foreach_set('vector', [0.5938, 0.2188, 0.625, 0.2188, 0.625, 0.25, 0.5938, 0.25, 0.5938, 0.7188, 0.625, 0.7188, 0.625, 0.75, 0.5938, 0.75, 0.5938, 0.9688, 0.625, 0.9688, 0.625, 1.0, 0.5938, 1.0, 0.3438, 0.7188, 0.375, 0.7188, 0.375, 0.75, 0.3438, 0.75, 0.8438, 0.7188, 0.875, 0.7188, 0.875, 0.75, 0.8438, 0.75, 0.7188, 0.7188, 0.75, 0.7188, 0.75, 0.75, 0.7188, 0.75, 0.7188, 0.5938, 0.75, 0.5938, 0.75, 0.625, 0.7188, 0.625, 0.8438, 0.5938, 0.875, 0.5938, 0.875, 0.625, 0.8438, 0.625, 0.2188, 0.7188, 0.25, 0.7188, 0.25, 0.75, 0.2188, 0.75, 0.2188, 0.5938, 0.25, 0.5938, 0.25, 0.625, 0.2188, 0.625, 0.3438, 0.5938, 0.375, 0.5938, 0.375, 0.625, 0.3438, 0.625, 0.4688, 0.9688, 0.5, 0.9688, 0.5, 1.0, 0.4688, 1.0, 0.4688, 0.8438, 0.5, 0.8438, 0.5, 0.875, 0.4688, 0.875, 0.5938, 0.8438, 0.625, 0.8438, 0.625, 0.875, 0.5938, 0.875, 0.4688, 0.7188, 0.5, 0.7188, 0.5, 0.75, 0.4688, 0.75, 0.4688, 0.5938, 0.5, 0.5938, 0.5, 0.625, 0.4688, 0.625, 0.5938, 0.5938, 0.625, 0.5938, 0.625, 0.625, 0.5938, 0.625, 0.4688, 0.2188, 0.5, 0.2188, 0.5, 0.25, 0.4688, 0.25, 0.4688, 0.09375, 0.5, 0.09375, 0.5, 0.125, 0.4688, 0.125, 0.5938, 0.09375, 0.625, 0.09375, 0.625, 0.125, 0.5938, 0.125, 0.5312, 0.09375, 0.5625, 0.09375, 0.5625, 0.125, 0.5312, 0.125, 0.5312, 0.03125, 0.5625, 0.03125, 0.5625, 0.0625, 0.5312, 0.0625, 0.5938, 0.03125, 0.625, 0.03125, 0.625, 0.0625, 0.5938, 0.0625, 0.4062, 0.09375, 0.4375, 0.09375, 0.4375, 0.125, 0.4062, 0.125, 0.4062, 0.03125, 0.4375, 0.03125, 0.4375, 0.0625, 0.4062, 0.0625, 0.4688, 0.03125, 0.5, 0.03125, 0.5, 0.0625, 0.4688, 0.0625, 0.4062, 0.2188, 0.4375, 0.2188, 0.4375, 0.25, 0.4062, 0.25, 0.4062, 0.1562, 0.4375, 0.1562, 0.4375, 0.1875, 0.4062, 0.1875, 0.4688, 0.1562, 0.5, 0.1562, 0.5, 0.1875, 0.4688, 0.1875, 0.5312, 0.5938, 0.5625, 0.5938, 0.5625, 0.625, 0.5312, 0.625, 0.5312, 0.5312, 0.5625, 0.5312, 0.5625, 0.5625, 0.5312, 0.5625, 0.5938, 0.5312, 0.625, 0.5312, 0.625, 0.5625, 0.5938, 0.5625, 0.4062, 0.5938, 0.4375, 0.5938, 0.4375, 0.625, 0.4062, 0.625, 0.4062, 0.5312, 0.4375, 0.5312, 0.4375, 0.5625, 0.4062, 0.5625, 0.4688, 0.5312, 0.5, 0.5312, 0.5, 0.5625, 0.4688, 0.5625, 0.4062, 0.7188, 0.4375, 0.7188, 0.4375, 0.75, 0.4062, 0.75, 0.4062, 0.6562, 0.4375, 0.6562, 0.4375, 0.6875, 0.4062, 0.6875, 0.4688, 0.6562, 0.5, 0.6562, 0.5, 0.6875, 0.4688, 0.6875, 0.5312, 0.8438, 0.5625, 0.8438, 0.5625, 0.875, 0.5312, 0.875, 0.5312, 0.7812, 0.5625, 0.7812, 0.5625, 0.8125, 0.5312, 0.8125, 0.5938, 0.7812, 0.625, 0.7812, 0.625, 0.8125, 0.5938, 0.8125, 0.4062, 0.8438, 0.4375, 0.8438, 0.4375, 0.875, 0.4062, 0.875, 0.4062, 0.7812, 0.4375, 0.7812, 0.4375, 0.8125, 0.4062, 0.8125, 0.4688, 0.7812, 0.5, 0.7812, 0.5, 0.8125, 0.4688, 0.8125, 0.4062, 0.9688, 0.4375, 0.9688, 0.4375, 1.0, 0.4062, 1.0, 0.4062, 0.9062, 0.4375, 0.9062, 0.4375, 0.9375, 0.4062, 0.9375, 0.4688, 0.9062, 0.5, 0.9062, 0.5, 0.9375, 0.4688, 0.9375, 0.2812, 0.5938, 0.3125, 0.5938, 0.3125, 0.625, 0.2812, 0.625, 0.2812, 0.5312, 0.3125, 0.5312, 0.3125, 0.5625, 0.2812, 0.5625, 0.3438, 0.5312, 0.375, 0.5312, 0.375, 0.5625, 0.3438, 0.5625, 0.1562, 0.5938, 0.1875, 0.5938, 0.1875, 0.625, 0.1562, 0.625, 0.1562, 0.5312, 0.1875, 0.5312, 0.1875, 0.5625, 0.1562, 0.5625, 0.2188, 0.5312, 0.25, 0.5312, 0.25, 0.5625, 0.2188, 0.5625, 0.1562, 0.7188, 0.1875, 0.7188, 0.1875, 0.75, 0.1562, 0.75, 0.1562, 0.6562, 0.1875, 0.6562, 0.1875, 0.6875, 0.1562, 0.6875, 0.2188, 0.6562, 0.25, 0.6562, 0.25, 0.6875, 0.2188, 0.6875, 0.7812, 0.5938, 0.8125, 0.5938, 0.8125, 0.625, 0.7812, 0.625, 0.7812, 0.5312, 0.8125, 0.5312, 0.8125, 0.5625, 0.7812, 0.5625, 0.8438, 0.5312, 0.875, 0.5312, 0.875, 0.5625, 0.8438, 0.5625, 0.6562, 0.5938, 0.6875, 0.5938, 0.6875, 0.625, 0.6562, 0.625, 0.6562, 0.5312, 0.6875, 0.5312, 0.6875, 0.5625, 0.6562, 0.5625, 0.7188, 0.5312, 0.75, 0.5312, 0.75, 0.5625, 0.7188, 0.5625, 0.6562, 0.7188, 0.6875, 0.7188, 0.6875, 0.75, 0.6562, 0.75, 0.6562, 0.6562, 0.6875, 0.6562, 0.6875, 0.6875, 0.6562, 0.6875, 0.7188, 0.6562, 0.75, 0.6562, 0.75, 0.6875, 0.7188, 0.6875, 0.7812, 0.7188, 0.8125, 0.7188, 0.8125, 0.75, 0.7812, 0.75, 0.7812, 0.6562, 0.8125, 0.6562, 0.8125, 0.6875, 0.7812, 0.6875, 0.8438, 0.6562, 0.875, 0.6562, 0.875, 0.6875, 0.8438, 0.6875, 0.2812, 0.7188, 0.3125, 0.7188, 0.3125, 0.75, 0.2812, 0.75, 0.2812, 0.6562, 0.3125, 0.6562, 0.3125, 0.6875, 0.2812, 0.6875, 0.3438, 0.6562, 0.375, 0.6562, 0.375, 0.6875, 0.3438, 0.6875, 0.5312, 0.9688, 0.5625, 0.9688, 0.5625, 1.0, 0.5312, 1.0, 0.5312, 0.9062, 0.5625, 0.9062, 0.5625, 0.9375, 0.5312, 0.9375, 0.5938, 0.9062, 0.625, 0.9062, 0.625, 0.9375, 0.5938, 0.9375, 0.5312, 0.7188, 0.5625, 0.7188, 0.5625, 0.75, 0.5312, 0.75, 0.5312, 0.6562, 0.5625, 0.6562, 0.5625, 0.6875, 0.5312, 0.6875, 0.5938, 0.6562, 0.625, 0.6562, 0.625, 0.6875, 0.5938, 0.6875, 0.5312, 0.2188, 0.5625, 0.2188, 0.5625, 0.25, 0.5312, 0.25, 0.5312, 0.1562, 0.5625, 0.1562, 0.5625, 0.1875, 0.5312, 0.1875, 0.5938, 0.1562, 0.625, 0.1562, 0.625, 0.1875, 0.5938, 0.1875, 0.5625, 0.1562, 0.5938, 0.1562, 0.5938, 0.1875, 0.5625, 0.1875, 0.5625, 0.125, 0.5938, 0.125, 0.5938, 0.1562, 0.5625, 0.1562, 0.5938, 0.125, 0.625, 0.125, 0.625, 0.1562, 0.5938, 0.1562, 0.5, 0.1562, 0.5312, 0.1562, 0.5312, 0.1875, 0.5, 0.1875, 0.5, 0.125, 0.5312, 0.125, 0.5312, 0.1562, 0.5, 0.1562, 0.5312, 0.125, 0.5625, 0.125, 0.5625, 0.1562, 0.5312, 0.1562, 0.5, 0.2188, 0.5312, 0.2188, 0.5312, 0.25, 0.5, 0.25, 0.5, 0.1875, 0.5312, 0.1875, 0.5312, 0.2188, 0.5, 0.2188, 0.5312, 0.1875, 0.5625, 0.1875, 0.5625, 0.2188, 0.5312, 0.2188, 0.5625, 0.6562, 0.5938, 0.6562, 0.5938, 0.6875, 0.5625, 0.6875, 0.5625, 0.625, 0.5938, 0.625, 0.5938, 0.6562, 0.5625, 0.6562, 0.5938, 0.625, 0.625, 0.625, 0.625, 0.6562, 0.5938, 0.6562, 0.5, 0.6562, 0.5312, 0.6562, 0.5312, 0.6875, 0.5, 0.6875, 0.5, 0.625, 0.5312, 0.625, 0.5312, 0.6562, 0.5, 0.6562, 0.5312, 0.625, 0.5625, 0.625, 0.5625, 0.6562, 0.5312, 0.6562, 0.5, 0.7188, 0.5312, 0.7188, 0.5312, 0.75, 0.5, 0.75, 0.5, 0.6875, 0.5312, 0.6875, 0.5312, 0.7188, 0.5, 0.7188, 0.5312, 0.6875, 0.5625, 0.6875, 0.5625, 0.7188, 0.5312, 0.7188, 0.5625, 0.9062, 0.5938, 0.9062, 0.5938, 0.9375, 0.5625, 0.9375, 0.5625, 0.875, 0.5938, 0.875, 0.5938, 0.9062, 0.5625, 0.9062, 0.5938, 0.875, 0.625, 0.875, 0.625, 0.9062, 0.5938, 0.9062, 0.5, 0.9062, 0.5312, 0.9062, 0.5312, 0.9375, 0.5, 0.9375, 0.5, 0.875, 0.5312, 0.875, 0.5312, 0.9062, 0.5, 0.9062, 0.5312, 0.875, 0.5625, 0.875, 0.5625, 0.9062, 0.5312, 0.9062, 0.5, 0.9688, 0.5312, 0.9688, 0.5312, 1.0, 0.5, 1.0, 0.5, 0.9375, 0.5312, 0.9375, 0.5312, 0.9688, 0.5, 0.9688, 0.5312, 0.9375, 0.5625, 0.9375, 0.5625, 0.9688, 0.5312, 0.9688, 0.3125, 0.6562, 0.3438, 0.6562, 0.3438, 0.6875, 0.3125, 0.6875, 0.3125, 0.625, 0.3438, 0.625, 0.3438, 0.6562, 0.3125, 0.6562, 0.3438, 0.625, 0.375, 0.625, 0.375, 0.6562, 0.3438, 0.6562, 0.25, 0.6562, 0.2812, 0.6562, 0.2812, 0.6875, 0.25, 0.6875, 0.25, 0.625, 0.2812, 0.625, 0.2812, 0.6562, 0.25, 0.6562, 0.2812, 0.625, 0.3125, 0.625, 0.3125, 0.6562, 0.2812, 0.6562, 0.25, 0.7188, 0.2812, 0.7188, 0.2812, 0.75, 0.25, 0.75, 0.25, 0.6875, 0.2812, 0.6875, 0.2812, 0.7188, 0.25, 0.7188, 0.2812, 0.6875, 0.3125, 0.6875, 0.3125, 0.7188, 0.2812, 0.7188, 0.8125, 0.6562, 0.8438, 0.6562, 0.8438, 0.6875, 0.8125, 0.6875, 0.8125, 0.625, 0.8438, 0.625, 0.8438, 0.6562, 0.8125, 0.6562, 0.8438, 0.625, 0.875, 0.625, 0.875, 0.6562, 0.8438, 0.6562, 0.75, 0.6562, 0.7812, 0.6562, 0.7812, 0.6875, 0.75, 0.6875, 0.75, 0.625, 0.7812, 0.625, 0.7812, 0.6562, 0.75, 0.6562, 0.7812, 0.625, 0.8125, 0.625, 0.8125, 0.6562, 0.7812, 0.6562, 0.75, 0.7188, 0.7812, 0.7188, 0.7812, 0.75, 0.75, 0.75, 0.75, 0.6875, 0.7812, 0.6875, 0.7812, 0.7188, 0.75, 0.7188, 0.7812, 0.6875, 0.8125, 0.6875, 0.8125, 0.7188, 0.7812, 0.7188, 0.6875, 0.6562, 0.7188, 0.6562, 0.7188, 0.6875, 0.6875, 0.6875, 0.6875, 0.625, 0.7188, 0.625, 0.7188, 0.6562, 0.6875, 0.6562, 0.7188, 0.625, 0.75, 0.625, 0.75, 0.6562, 0.7188, 0.6562, 0.625, 0.6562, 0.6562, 0.6562, 0.6562, 0.6875, 0.625, 0.6875, 0.625, 0.625, 0.6562, 0.625, 0.6562, 0.6562, 0.625, 0.6562, 0.6562, 0.625, 0.6875, 0.625, 0.6875, 0.6562, 0.6562, 0.6562, 0.625, 0.7188, 0.6562, 0.7188, 0.6562, 0.75, 0.625, 0.75, 0.625, 0.6875, 0.6562, 0.6875, 0.6562, 0.7188, 0.625, 0.7188, 0.6562, 0.6875, 0.6875, 0.6875, 0.6875, 0.7188, 0.6562, 0.7188, 0.6875, 0.5312, 0.7188, 0.5312, 0.7188, 0.5625, 0.6875, 0.5625, 0.6875, 0.5, 0.7188, 0.5, 0.7188, 0.5312, 0.6875, 0.5312, 0.7188, 0.5, 0.75, 0.5, 0.75, 0.5312, 0.7188, 0.5312, 0.625, 0.5312, 0.6562, 0.5312, 0.6562, 0.5625, 0.625, 0.5625, 0.625, 0.5, 0.6562, 0.5, 0.6562, 0.5312, 0.625, 0.5312, 0.6562, 0.5, 0.6875, 0.5, 0.6875, 0.5312, 0.6562, 0.5312, 0.625, 0.5938, 0.6562, 0.5938, 0.6562, 0.625, 0.625, 0.625, 0.625, 0.5625, 0.6562, 0.5625, 0.6562, 0.5938, 0.625, 0.5938, 0.6562, 0.5625, 0.6875, 0.5625, 0.6875, 0.5938, 0.6562, 0.5938, 0.8125, 0.5312, 0.8438, 0.5312, 0.8438, 0.5625, 0.8125, 0.5625, 0.8125, 0.5, 0.8438, 0.5, 0.8438, 0.5312, 0.8125, 0.5312, 0.8438, 0.5, 0.875, 0.5, 0.875, 0.5312, 0.8438, 0.5312, 0.75, 0.5312, 0.7812, 0.5312, 0.7812, 0.5625, 0.75, 0.5625, 0.75, 0.5, 0.7812, 0.5, 0.7812, 0.5312, 0.75, 0.5312, 0.7812, 0.5, 0.8125, 0.5, 0.8125, 0.5312, 0.7812, 0.5312, 0.75, 0.5938, 0.7812, 0.5938, 0.7812, 0.625, 0.75, 0.625, 0.75, 0.5625, 0.7812, 0.5625, 0.7812, 0.5938, 0.75, 0.5938, 0.7812, 0.5625, 0.8125, 0.5625, 0.8125, 0.5938, 0.7812, 0.5938, 0.1875, 0.6562, 0.2188, 0.6562, 0.2188, 0.6875, 0.1875, 0.6875, 0.1875, 0.625, 0.2188, 0.625, 0.2188, 0.6562, 0.1875, 0.6562, 0.2188, 0.625, 0.25, 0.625, 0.25, 0.6562, 0.2188, 0.6562, 0.125, 0.6562, 0.1562, 0.6562, 0.1562, 0.6875, 0.125, 0.6875, 0.125, 0.625, 0.1562, 0.625, 0.1562, 0.6562, 0.125, 0.6562, 0.1562, 0.625, 0.1875, 0.625, 0.1875, 0.6562, 0.1562, 0.6562, 0.125, 0.7188, 0.1562, 0.7188, 0.1562, 0.75, 0.125, 0.75, 0.125, 0.6875, 0.1562, 0.6875, 0.1562, 0.7188, 0.125, 0.7188, 0.1562, 0.6875, 0.1875, 0.6875, 0.1875, 0.7188, 0.1562, 0.7188, 0.1875, 0.5312, 0.2188, 0.5312, 0.2188, 0.5625, 0.1875, 0.5625, 0.1875, 0.5, 0.2188, 0.5, 0.2188, 0.5312, 0.1875, 0.5312, 0.2188, 0.5, 0.25, 0.5, 0.25, 0.5312, 0.2188, 0.5312, 0.125, 0.5312, 0.1562, 0.5312, 0.1562, 0.5625, 0.125, 0.5625, 0.125, 0.5, 0.1562, 0.5, 0.1562, 0.5312, 0.125, 0.5312, 0.1562, 0.5, 0.1875, 0.5, 0.1875, 0.5312, 0.1562, 0.5312, 0.125, 0.5938, 0.1562, 0.5938, 0.1562, 0.625, 0.125, 0.625, 0.125, 0.5625, 0.1562, 0.5625, 0.1562, 0.5938, 0.125, 0.5938, 0.1562, 0.5625, 0.1875, 0.5625, 0.1875, 0.5938, 0.1562, 0.5938, 0.3125, 0.5312, 0.3438, 0.5312, 0.3438, 0.5625, 0.3125, 0.5625, 0.3125, 0.5, 0.3438, 0.5, 0.3438, 0.5312, 0.3125, 0.5312, 0.3438, 0.5, 0.375, 0.5, 0.375, 0.5312, 0.3438, 0.5312, 0.25, 0.5312, 0.2812, 0.5312, 0.2812, 0.5625, 0.25, 0.5625, 0.25, 0.5, 0.2812, 0.5, 0.2812, 0.5312, 0.25, 0.5312, 0.2812, 0.5, 0.3125, 0.5, 0.3125, 0.5312, 0.2812, 0.5312, 0.25, 0.5938, 0.2812, 0.5938, 0.2812, 0.625, 0.25, 0.625, 0.25, 0.5625, 0.2812, 0.5625, 0.2812, 0.5938, 0.25, 0.5938, 0.2812, 0.5625, 0.3125, 0.5625, 0.3125, 0.5938, 0.2812, 0.5938, 0.4375, 0.9062, 0.4688, 0.9062, 0.4688, 0.9375, 0.4375, 0.9375, 0.4375, 0.875, 0.4688, 0.875, 0.4688, 0.9062, 0.4375, 0.9062, 0.4688, 0.875, 0.5, 0.875, 0.5, 0.9062, 0.4688, 0.9062, 0.375, 0.9062, 0.4062, 0.9062, 0.4062, 0.9375, 0.375, 0.9375, 0.375, 0.875, 0.4062, 0.875, 0.4062, 0.9062, 0.375, 0.9062, 0.4062, 0.875, 0.4375, 0.875, 0.4375, 0.9062, 0.4062, 0.9062, 0.375, 0.9688, 0.4062, 0.9688, 0.4062, 1.0, 0.375, 1.0, 0.375, 0.9375, 0.4062, 0.9375, 0.4062, 0.9688, 0.375, 0.9688, 0.4062, 0.9375, 0.4375, 0.9375, 0.4375, 0.9688, 0.4062, 0.9688, 0.4375, 0.7812, 0.4688, 0.7812, 0.4688, 0.8125, 0.4375, 0.8125, 0.4375, 0.75, 0.4688, 0.75, 0.4688, 0.7812, 0.4375, 0.7812, 0.4688, 0.75, 0.5, 0.75, 0.5, 0.7812, 0.4688, 0.7812, 0.375, 0.7812, 0.4062, 0.7812, 0.4062, 0.8125, 0.375, 0.8125, 0.375, 0.75, 0.4062, 0.75, 0.4062, 0.7812, 0.375, 0.7812, 0.4062, 0.75, 0.4375, 0.75, 0.4375, 0.7812, 0.4062, 0.7812, 0.375, 0.8438, 0.4062, 0.8438, 0.4062, 0.875, 0.375, 0.875, 0.375, 0.8125, 0.4062, 0.8125, 0.4062, 0.8438, 0.375, 0.8438, 0.4062, 0.8125, 0.4375, 0.8125, 0.4375, 0.8438, 0.4062, 0.8438, 0.5625, 0.7812, 0.5938, 0.7812, 0.5938, 0.8125, 0.5625, 0.8125, 0.5625, 0.75, 0.5938, 0.75, 0.5938, 0.7812, 0.5625, 0.7812, 0.5938, 0.75, 0.625, 0.75, 0.625, 0.7812, 0.5938, 0.7812, 0.5, 0.7812, 0.5312, 0.7812, 0.5312, 0.8125, 0.5, 0.8125, 0.5, 0.75, 0.5312, 0.75, 0.5312, 0.7812, 0.5, 0.7812, 0.5312, 0.75, 0.5625, 0.75, 0.5625, 0.7812, 0.5312, 0.7812, 0.5, 0.8438, 0.5312, 0.8438, 0.5312, 0.875, 0.5, 0.875, 0.5, 0.8125, 0.5312, 0.8125, 0.5312, 0.8438, 0.5, 0.8438, 0.5312, 0.8125, 0.5625, 0.8125, 0.5625, 0.8438, 0.5312, 0.8438, 0.4375, 0.6562, 0.4688, 0.6562, 0.4688, 0.6875, 0.4375, 0.6875, 0.4375, 0.625, 0.4688, 0.625, 0.4688, 0.6562, 0.4375, 0.6562, 0.4688, 0.625, 0.5, 0.625, 0.5, 0.6562, 0.4688, 0.6562, 0.375, 0.6562, 0.4062, 0.6562, 0.4062, 0.6875, 0.375, 0.6875, 0.375, 0.625, 0.4062, 0.625, 0.4062, 0.6562, 0.375, 0.6562, 0.4062, 0.625, 0.4375, 0.625, 0.4375, 0.6562, 0.4062, 0.6562, 0.375, 0.7188, 0.4062, 0.7188, 0.4062, 0.75, 0.375, 0.75, 0.375, 0.6875, 0.4062, 0.6875, 0.4062, 0.7188, 0.375, 0.7188, 0.4062, 0.6875, 0.4375, 0.6875, 0.4375, 0.7188, 0.4062, 0.7188, 0.4375, 0.5312, 0.4688, 0.5312, 0.4688, 0.5625, 0.4375, 0.5625, 0.4375, 0.5, 0.4688, 0.5, 0.4688, 0.5312, 0.4375, 0.5312, 0.4688, 0.5, 0.5, 0.5, 0.5, 0.5312, 0.4688, 0.5312, 0.375, 0.5312, 0.4062, 0.5312, 0.4062, 0.5625, 0.375, 0.5625, 0.375, 0.5, 0.4062, 0.5, 0.4062, 0.5312, 0.375, 0.5312, 0.4062, 0.5, 0.4375, 0.5, 0.4375, 0.5312, 0.4062, 0.5312, 0.375, 0.5938, 0.4062, 0.5938, 0.4062, 0.625, 0.375, 0.625, 0.375, 0.5625, 0.4062, 0.5625, 0.4062, 0.5938, 0.375, 0.5938, 0.4062, 0.5625, 0.4375, 0.5625, 0.4375, 0.5938, 0.4062, 0.5938, 0.5625, 0.5312, 0.5938, 0.5312, 0.5938, 0.5625, 0.5625, 0.5625, 0.5625, 0.5, 0.5938, 0.5, 0.5938, 0.5312, 0.5625, 0.5312, 0.5938, 0.5, 0.625, 0.5, 0.625, 0.5312, 0.5938, 0.5312, 0.5, 0.5312, 0.5312, 0.5312, 0.5312, 0.5625, 0.5, 0.5625, 0.5, 0.5, 0.5312, 0.5, 0.5312, 0.5312, 0.5, 0.5312, 0.5312, 0.5, 0.5625, 0.5, 0.5625, 0.5312, 0.5312, 0.5312, 0.5, 0.5938, 0.5312, 0.5938, 0.5312, 0.625, 0.5, 0.625, 0.5, 0.5625, 0.5312, 0.5625, 0.5312, 0.5938, 0.5, 0.5938, 0.5312, 0.5625, 0.5625, 0.5625, 0.5625, 0.5938, 0.5312, 0.5938, 0.5625, 0.5, 0.5312, 0.5, 0.5312, 0.5, 0.5625, 0.5, 0.1875, 0.5, 0.1562, 0.5, 0.1562, 0.5, 0.1875, 0.5, 0.8125, 0.5, 0.7812, 0.5, 0.7812, 0.5, 0.8125, 0.5, 0.4062, 0.25, 0.4375, 0.25, 0.4375, 0.25, 0.4062, 0.25, 0.3125, 0.5, 0.2812, 0.5, 0.2812, 0.5, 0.3125, 0.5, 0.5312, 0.25, 0.5625, 0.25, 0.5625, 0.25, 0.5312, 0.25, 0.4062, 0.5, 0.375, 0.5, 0.375, 0.5, 0.4062, 0.5, 0.6562, 0.5, 0.625, 0.5, 0.625, 0.5, 0.6562, 0.5, 0.5, 0.5, 0.4688, 0.5, 0.4688, 0.5, 0.5, 0.5, 0.5312, 0.5, 0.5, 0.5, 0.5, 0.5, 0.5312, 0.5, 0.1562, 0.5, 0.125, 0.5, 0.125, 0.5, 0.1562, 0.5, 0.75, 0.5, 0.7188, 0.5, 0.7188, 0.5, 0.75, 0.5, 0.7812, 0.5, 0.75, 0.5, 0.75, 0.5, 0.7812, 0.5, 0.625, 0.5, 0.5938, 0.5, 0.5938, 0.5, 0.625, 0.5, 0.375, 0.25, 0.4062, 0.25, 0.4062, 0.25, 0.375, 0.25, 0.25, 0.5, 0.2188, 0.5, 0.2188, 0.5, 0.25, 0.5, 0.2812, 0.5, 0.25, 0.5, 0.25, 0.5, 0.2812, 0.5, 0.875, 0.5, 0.8438, 0.5, 0.8438, 0.5, 0.875, 0.5, 0.4688, 0.25, 0.5, 0.25, 0.5, 0.25, 0.4688, 0.25, 0.5, 0.25, 0.5312, 0.25, 0.5312, 0.25, 0.5, 0.25, 0.4375, 0.1562, 0.4688, 0.1562, 0.4688, 0.1875, 0.4375, 0.1875, 0.4375, 0.125, 0.4688, 0.125, 0.4688, 0.1562, 0.4375, 0.1562, 0.4688, 0.125, 0.5, 0.125, 0.5, 0.1562, 0.4688, 0.1562, 0.375, 0.1562, 0.4062, 0.1562, 0.4062, 0.1875, 0.375, 0.1875, 0.375, 0.125, 0.4062, 0.125, 0.4062, 0.1562, 0.375, 0.1562, 0.4062, 0.125, 0.4375, 0.125, 0.4375, 0.1562, 0.4062, 0.1562, 0.375, 0.2188, 0.4062, 0.2188, 0.4062, 0.25, 0.375, 0.25, 0.375, 0.1875, 0.4062, 0.1875, 0.4062, 0.2188, 0.375, 0.2188, 0.4062, 0.1875, 0.4375, 0.1875, 0.4375, 0.2188, 0.4062, 0.2188, 0.4375, 0.03125, 0.4688, 0.03125, 0.4688, 0.0625, 0.4375, 0.0625, 0.4375, 0.0, 0.4688, 0.0, 0.4688, 0.03125, 0.4375, 0.03125, 0.4688, 0.0, 0.5, 0.0, 0.5, 0.03125, 0.4688, 0.03125, 0.375, 0.03125, 0.4062, 0.03125, 0.4062, 0.0625, 0.375, 0.0625, 0.375, 0.0, 0.4062, 0.0, 0.4062, 0.03125, 0.375, 0.03125, 0.4062, 0.0, 0.4375, 0.0, 0.4375, 0.03125, 0.4062, 0.03125, 0.375, 0.09375, 0.4062, 0.09375, 0.4062, 0.125, 0.375, 0.125, 0.375, 0.0625, 0.4062, 0.0625, 0.4062, 0.09375, 0.375, 0.09375, 0.4062, 0.0625, 0.4375, 0.0625, 0.4375, 0.09375, 0.4062, 0.09375, 0.5625, 0.03125, 0.5938, 0.03125, 0.5938, 0.0625, 0.5625, 0.0625, 0.5625, 0.0, 0.5938, 0.0, 0.5938, 0.03125, 0.5625, 0.03125, 0.5938, 0.0, 0.625, 0.0, 0.625, 0.03125, 0.5938, 0.03125, 0.5, 0.03125, 0.5312, 0.03125, 0.5312, 0.0625, 0.5, 0.0625, 0.5, 0.0, 0.5312, 0.0, 0.5312, 0.03125, 0.5, 0.03125, 0.5312, 0.0, 0.5625, 0.0, 0.5625, 0.03125, 0.5312, 0.03125, 0.5, 0.09375, 0.5312, 0.09375, 0.5312, 0.125, 0.5, 0.125, 0.5, 0.0625, 0.5312, 0.0625, 0.5312, 0.09375, 0.5, 0.09375, 0.5312, 0.0625, 0.5625, 0.0625, 0.5625, 0.09375, 0.5312, 0.09375, 0.5625, 0.09375, 0.5938, 0.09375, 0.5938, 0.125, 0.5625, 0.125, 0.5625, 0.0625, 0.5938, 0.0625, 0.5938, 0.09375, 0.5625, 0.09375, 0.5938, 0.0625, 0.625, 0.0625, 0.625, 0.09375, 0.5938, 0.09375, 0.4375, 0.09375, 0.4688, 0.09375, 0.4688, 0.125, 0.4375, 0.125, 0.4375, 0.0625, 0.4688, 0.0625, 0.4688, 0.09375, 0.4375, 0.09375, 0.4688, 0.0625, 0.5, 0.0625, 0.5, 0.09375, 0.4688, 0.09375, 0.4375, 0.2188, 0.4688, 0.2188, 0.4688, 0.25, 0.4375, 0.25, 0.4375, 0.1875, 0.4688, 0.1875, 0.4688, 0.2188, 0.4375, 0.2188, 0.4688, 0.1875, 0.5, 0.1875, 0.5, 0.2188, 0.4688, 0.2188, 0.375, 0.5, 0.3438, 0.5, 0.3438, 0.5, 0.375, 0.5, 0.4688, 0.5, 0.4375, 0.5, 0.4375, 0.5, 0.4688, 0.5, 0.5938, 0.25, 0.625, 0.25, 0.625, 0.25, 0.5938, 0.25, 0.7188, 0.5, 0.6875, 0.5, 0.6875, 0.5, 0.7188, 0.5, 0.5938, 0.5, 0.5625, 0.5, 0.5625, 0.5, 0.5938, 0.5, 0.2188, 0.5, 0.1875, 0.5, 0.1875, 0.5, 0.2188, 0.5, 0.8438, 0.5, 0.8125, 0.5, 0.8125, 0.5, 0.8438, 0.5, 0.4375, 0.25, 0.4688, 0.25, 0.4688, 0.25, 0.4375, 0.25, 0.3438, 0.5, 0.3125, 0.5, 0.3125, 0.5, 0.3438, 0.5, 0.5625, 0.5938, 0.5938, 0.5938, 0.5938, 0.625, 0.5625, 0.625, 0.5625, 0.5625, 0.5938, 0.5625, 0.5938, 0.5938, 0.5625, 0.5938, 0.5938, 0.5625, 0.625, 0.5625, 0.625, 0.5938, 0.5938, 0.5938, 0.4375, 0.5938, 0.4688, 0.5938, 0.4688, 0.625, 0.4375, 0.625, 0.4375, 0.5625, 0.4688, 0.5625, 0.4688, 0.5938, 0.4375, 0.5938, 0.4688, 0.5625, 0.5, 0.5625, 0.5, 0.5938, 0.4688, 0.5938, 0.4375, 0.7188, 0.4688, 0.7188, 0.4688, 0.75, 0.4375, 0.75, 0.4375, 0.6875, 0.4688, 0.6875, 0.4688, 0.7188, 0.4375, 0.7188, 0.4688, 0.6875, 0.5, 0.6875, 0.5, 0.7188, 0.4688, 0.7188, 0.5625, 0.8438, 0.5938, 0.8438, 0.5938, 0.875, 0.5625, 0.875, 0.5625, 0.8125, 0.5938, 0.8125, 0.5938, 0.8438, 0.5625, 0.8438, 0.5938, 0.8125, 0.625, 0.8125, 0.625, 0.8438, 0.5938, 0.8438, 0.4375, 0.8438, 0.4688, 0.8438, 0.4688, 0.875, 0.4375, 0.875, 0.4375, 0.8125, 0.4688, 0.8125, 0.4688, 0.8438, 0.4375, 0.8438, 0.4688, 0.8125, 0.5, 0.8125, 0.5, 0.8438, 0.4688, 0.8438, 0.4375, 0.9688, 0.4688, 0.9688, 0.4688, 1.0, 0.4375, 1.0, 0.4375, 0.9375, 0.4688, 0.9375, 0.4688, 0.9688, 0.4375, 0.9688, 0.4688, 0.9375, 0.5, 0.9375, 0.5, 0.9688, 0.4688, 0.9688, 0.3125, 0.5938, 0.3438, 0.5938, 0.3438, 0.625, 0.3125, 0.625, 0.3125, 0.5625, 0.3438, 0.5625, 0.3438, 0.5938, 0.3125, 0.5938, 0.3438, 0.5625, 0.375, 0.5625, 0.375, 0.5938, 0.3438, 0.5938, 0.1875, 0.5938, 0.2188, 0.5938, 0.2188, 0.625, 0.1875, 0.625, 0.1875, 0.5625, 0.2188, 0.5625, 0.2188, 0.5938, 0.1875, 0.5938, 0.2188, 0.5625, 0.25, 0.5625, 0.25, 0.5938, 0.2188, 0.5938, 0.1875, 0.7188, 0.2188, 0.7188, 0.2188, 0.75, 0.1875, 0.75, 0.1875, 0.6875, 0.2188, 0.6875, 0.2188, 0.7188, 0.1875, 0.7188, 0.2188, 0.6875, 0.25, 0.6875, 0.25, 0.7188, 0.2188, 0.7188, 0.8125, 0.5938, 0.8438, 0.5938, 0.8438, 0.625, 0.8125, 0.625, 0.8125, 0.5625, 0.8438, 0.5625, 0.8438, 0.5938, 0.8125, 0.5938, 0.8438, 0.5625, 0.875, 0.5625, 0.875, 0.5938, 0.8438, 0.5938, 0.6875, 0.5938, 0.7188, 0.5938, 0.7188, 0.625, 0.6875, 0.625, 0.6875, 0.5625, 0.7188, 0.5625, 0.7188, 0.5938, 0.6875, 0.5938, 0.7188, 0.5625, 0.75, 0.5625, 0.75, 0.5938, 0.7188, 0.5938, 0.6875, 0.7188, 0.7188, 0.7188, 0.7188, 0.75, 0.6875, 0.75, 0.6875, 0.6875, 0.7188, 0.6875, 0.7188, 0.7188, 0.6875, 0.7188, 0.7188, 0.6875, 0.75, 0.6875, 0.75, 0.7188, 0.7188, 0.7188, 0.8125, 0.7188, 0.8438, 0.7188, 0.8438, 0.75, 0.8125, 0.75, 0.8125, 0.6875, 0.8438, 0.6875, 0.8438, 0.7188, 0.8125, 0.7188, 0.8438, 0.6875, 0.875, 0.6875, 0.875, 0.7188, 0.8438, 0.7188, 0.3125, 0.7188, 0.3438, 0.7188, 0.3438, 0.75, 0.3125, 0.75, 0.3125, 0.6875, 0.3438, 0.6875, 0.3438, 0.7188, 0.3125, 0.7188, 0.3438, 0.6875, 0.375, 0.6875, 0.375, 0.7188, 0.3438, 0.7188, 0.5625, 0.9688, 0.5938, 0.9688, 0.5938, 1.0, 0.5625, 1.0, 0.5625, 0.9375, 0.5938, 0.9375, 0.5938, 0.9688, 0.5625, 0.9688, 0.5938, 0.9375, 0.625, 0.9375, 0.625, 0.9688, 0.5938, 0.9688, 0.5625, 0.7188, 0.5938, 0.7188, 0.5938, 0.75, 0.5625, 0.75, 0.5625, 0.6875, 0.5938, 0.6875, 0.5938, 0.7188, 0.5625, 0.7188, 0.5938, 0.6875, 0.625, 0.6875, 0.625, 0.7188, 0.5938, 0.7188, 0.4375, 0.5, 0.4062, 0.5, 0.4062, 0.5, 0.4375, 0.5, 0.5625, 0.25, 0.5938, 0.25, 0.5938, 0.25, 0.5625, 0.25, 0.6875, 0.5, 0.6562, 0.5, 0.6562, 0.5, 0.6875, 0.5, 0.5625, 0.2188, 0.5938, 0.2188, 0.5938, 0.25, 0.5625, 0.25, 0.5625, 0.1875, 0.5938, 0.1875, 0.5938, 0.2188, 0.5625, 0.2188, 0.5938, 0.1875, 0.625, 0.1875, 0.625, 0.2188, 0.5938, 0.2188, 0.5938, 0.4688, 0.625, 0.4688, 0.625, 0.5, 0.5938, 0.5, 0.4688, 0.4688, 0.5, 0.4688, 0.5, 0.5, 0.4688, 0.5, 0.4688, 0.3438, 0.5, 0.3438, 0.5, 0.375, 0.4688, 0.375, 0.5938, 0.3438, 0.625, 0.3438, 0.625, 0.375, 0.5938, 0.375, 0.5312, 0.3438, 0.5625, 0.3438, 0.5625, 0.375, 0.5312, 0.375, 0.5312, 0.2812, 0.5625, 0.2812, 0.5625, 0.3125, 0.5312, 0.3125, 0.5938, 0.2812, 0.625, 0.2812, 0.625, 0.3125, 0.5938, 0.3125, 0.4062, 0.3438, 0.4375, 0.3438, 0.4375, 0.375, 0.4062, 0.375, 0.4062, 0.2812, 0.4375, 0.2812, 0.4375, 0.3125, 0.4062, 0.3125, 0.4688, 0.2812, 0.5, 0.2812, 0.5, 0.3125, 0.4688, 0.3125, 0.4062, 0.4688, 0.4375, 0.4688, 0.4375, 0.5, 0.4062, 0.5, 0.4062, 0.4062, 0.4375, 0.4062, 0.4375, 0.4375, 0.4062, 0.4375, 0.4688, 0.4062, 0.5, 0.4062, 0.5, 0.4375, 0.4688, 0.4375, 0.5312, 0.4688, 0.5625, 0.4688, 0.5625, 0.5, 0.5312, 0.5, 0.5312, 0.4062, 0.5625, 0.4062, 0.5625, 0.4375, 0.5312, 0.4375, 0.5938, 0.4062, 0.625, 0.4062, 0.625, 0.4375, 0.5938, 0.4375, 0.5625, 0.4062, 0.5938, 0.4062, 0.5938, 0.4375, 0.5625, 0.4375, 0.5625, 0.375, 0.5938, 0.375, 0.5938, 0.4062, 0.5625, 0.4062, 0.5938, 0.375, 0.625, 0.375, 0.625, 0.4062, 0.5938, 0.4062, 0.5, 0.4062, 0.5312, 0.4062, 0.5312, 0.4375, 0.5, 0.4375, 0.5, 0.375, 0.5312, 0.375, 0.5312, 0.4062, 0.5, 0.4062, 0.5312, 0.375, 0.5625, 0.375, 0.5625, 0.4062, 0.5312, 0.4062, 0.5, 0.4688, 0.5312, 0.4688, 0.5312, 0.5, 0.5, 0.5, 0.5, 0.4375, 0.5312, 0.4375, 0.5312, 0.4688, 0.5, 0.4688, 0.5312, 0.4375, 0.5625, 0.4375, 0.5625, 0.4688, 0.5312, 0.4688, 0.4375, 0.4062, 0.4688, 0.4062, 0.4688, 0.4375, 0.4375, 0.4375, 0.4375, 0.375, 0.4688, 0.375, 0.4688, 0.4062, 0.4375, 0.4062, 0.4688, 0.375, 0.5, 0.375, 0.5, 0.4062, 0.4688, 0.4062, 0.375, 0.4062, 0.4062, 0.4062, 0.4062, 0.4375, 0.375, 0.4375, 0.375, 0.375, 0.4062, 0.375, 0.4062, 0.4062, 0.375, 0.4062, 0.4062, 0.375, 0.4375, 0.375, 0.4375, 0.4062, 0.4062, 0.4062, 0.375, 0.4688, 0.4062, 0.4688, 0.4062, 0.5, 0.375, 0.5, 0.375, 0.4375, 0.4062, 0.4375, 0.4062, 0.4688, 0.375, 0.4688, 0.4062, 0.4375, 0.4375, 0.4375, 0.4375, 0.4688, 0.4062, 0.4688, 0.4375, 0.2812, 0.4688, 0.2812, 0.4688, 0.3125, 0.4375, 0.3125, 0.4375, 0.25, 0.4688, 0.25, 0.4688, 0.2812, 0.4375, 0.2812, 0.4688, 0.25, 0.5, 0.25, 0.5, 0.2812, 0.4688, 0.2812, 0.375, 0.2812, 0.4062, 0.2812, 0.4062, 0.3125, 0.375, 0.3125, 0.375, 0.25, 0.4062, 0.25, 0.4062, 0.2812, 0.375, 0.2812, 0.4062, 0.25, 0.4375, 0.25, 0.4375, 0.2812, 0.4062, 0.2812, 0.375, 0.3438, 0.4062, 0.3438, 0.4062, 0.375, 0.375, 0.375, 0.375, 0.3125, 0.4062, 0.3125, 0.4062, 0.3438, 0.375, 0.3438, 0.4062, 0.3125, 0.4375, 0.3125, 0.4375, 0.3438, 0.4062, 0.3438, 0.5625, 0.2812, 0.5938, 0.2812, 0.5938, 0.3125, 0.5625, 0.3125, 0.5625, 0.25, 0.5938, 0.25, 0.5938, 0.2812, 0.5625, 0.2812, 0.5938, 0.25, 0.625, 0.25, 0.625, 0.2812, 0.5938, 0.2812, 0.5, 0.2812, 0.5312, 0.2812, 0.5312, 0.3125, 0.5, 0.3125, 0.5, 0.25, 0.5312, 0.25, 0.5312, 0.2812, 0.5, 0.2812, 0.5312, 0.25, 0.5625, 0.25, 0.5625, 0.2812, 0.5312, 0.2812, 0.5, 0.3438, 0.5312, 0.3438, 0.5312, 0.375, 0.5, 0.375, 0.5, 0.3125, 0.5312, 0.3125, 0.5312, 0.3438, 0.5, 0.3438, 0.5312, 0.3125, 0.5625, 0.3125, 0.5625, 0.3438, 0.5312, 0.3438, 0.5625, 0.3438, 0.5938, 0.3438, 0.5938, 0.375, 0.5625, 0.375, 0.5625, 0.3125, 0.5938, 0.3125, 0.5938, 0.3438, 0.5625, 0.3438, 0.5938, 0.3125, 0.625, 0.3125, 0.625, 0.3438, 0.5938, 0.3438, 0.4375, 0.3438, 0.4688, 0.3438, 0.4688, 0.375, 0.4375, 0.375, 0.4375, 0.3125, 0.4688, 0.3125, 0.4688, 0.3438, 0.4375, 0.3438, 0.4688, 0.3125, 0.5, 0.3125, 0.5, 0.3438, 0.4688, 0.3438, 0.4375, 0.4688, 0.4688, 0.4688, 0.4688, 0.5, 0.4375, 0.5, 0.4375, 0.4375, 0.4688, 0.4375, 0.4688, 0.4688, 0.4375, 0.4688, 0.4688, 0.4375, 0.5, 0.4375, 0.5, 0.4688, 0.4688, 0.4688, 0.5625, 0.4688, 0.5938, 0.4688, 0.5938, 0.5, 0.5625, 0.5, 0.5625, 0.4375, 0.5938, 0.4375, 0.5938, 0.4688, 0.5625, 0.4688, 0.5938, 0.4375, 0.625, 0.4375, 0.625, 0.4688, 0.5938, 0.4688])
me_cube_001.materials.append(mat_material_001)
me_cube_001.update()

# ---- objects
ob_cube_001 = bpy.data.objects.new('Cube.001', me_cube_002)
ob_plane = bpy.data.objects.new('Plane', me_plane)
ob_circle = bpy.data.objects.new('Circle', me_circle_002)
ob_sun = bpy.data.objects.new('Sun', light_sun)
ob_circle_001 = bpy.data.objects.new('Circle.001', me_circle_003)
ob_camera = bpy.data.objects.new('Camera', cam_camera_001)
ob_cube = bpy.data.objects.new('Cube', me_cube_001)

# ---- transforms, parenting, visibility, modifiers, constraints
ob_cube_001.location = (3.787, 0.0, 5.451)
ob_cube_001.scale = (-9.017, -9.017, -9.017)
_m = ob_cube_001.modifiers.new('Solidify', 'SOLIDIFY')
_m.thickness = 0.4
_m = ob_cube_001.modifiers.new('Subdivision', 'SUBSURF')
_m.levels = 6
_m = ob_cube_001.modifiers.new('Auto Smooth', 'NODES')
_m.node_group = ng_auto_smooth
_gi = [s.identifier for s in ng_auto_smooth.interface.items_tree if s.item_type == 'SOCKET' and s.in_out == 'INPUT']
_m[_gi[1]] = 0.5236  # Angle
ob_plane.location = (0.0, 0.0, 0.0)
ob_plane.scale = (428.7, 428.7, 428.7)
_m = ob_plane.modifiers.new('Cloth', 'CLOTH')
_m = ob_plane.modifiers.new('Fluid', 'FLUID')
ob_circle.location = (-4.553e-07, 2.005e-07, 1.766)
ob_circle.scale = (18.95, 18.95, 18.95)
_m = ob_circle.modifiers.new('Subdivision', 'SUBSURF')
_m.levels = 6
_m = ob_circle.modifiers.new('Auto Smooth', 'NODES')
_m.node_group = ng_auto_smooth
_gi = [s.identifier for s in ng_auto_smooth.interface.items_tree if s.item_type == 'SOCKET' and s.in_out == 'INPUT']
_m[_gi[1]] = 0.5236  # Angle
ob_sun.location = (0.0, 0.0, 0.0)
ob_circle_001.location = (3.787, 0.0, 13.6)
ob_circle_001.scale = (11.66, 11.66, 11.66)
_m = ob_circle_001.modifiers.new('Ocean', 'OCEAN')
_m.geometry_mode = 'DISPLACE'
_m.size = 1.85
_m.resolution = 16
_m.viewport_resolution = 14
_m.depth = 201.6
_m.filepath = '//../../AppData/Local/Temp/blender_a12132/cache_ocean'
ob_camera.location = (-80.69, 77.23, 97.78)
ob_camera.rotation_euler = (0.8644, 1.247e-05, -8.616)
ob_cube.location = (-15.27, 0.0, 5.059)
ob_cube.scale = (1.892, 13.98, 0.6923)
_m = ob_cube.modifiers.new('Subdivision', 'SUBSURF')
_m.levels = 6
_m = ob_cube.modifiers.new('Auto Smooth', 'NODES')
_m.node_group = ng_auto_smooth
_gi = [s.identifier for s in ng_auto_smooth.interface.items_tree if s.item_type == 'SOCKET' and s.in_out == 'INPUT']
_m[_gi[1]] = 0.5236  # Angle

# ---- collection membership
scene.collection.objects.link(ob_cube_001)
scene.collection.objects.link(ob_plane)
scene.collection.objects.link(ob_circle)
scene.collection.objects.link(ob_sun)
scene.collection.objects.link(ob_circle_001)
scene.collection.objects.link(ob_camera)
col_collection.objects.link(ob_cube)

# ---- scene / render settings (as saved in the file)
scene.camera = ob_camera
scene.frame_start = 1; scene.frame_end = 250; scene.frame_set(1)
scene.render.engine = 'CYCLES'
scene.cycles.sampling_pattern = 'TABULATED_SOBOL'
scene.view_settings.view_transform = 'Filmic'
bpy.context.view_layer.update()
